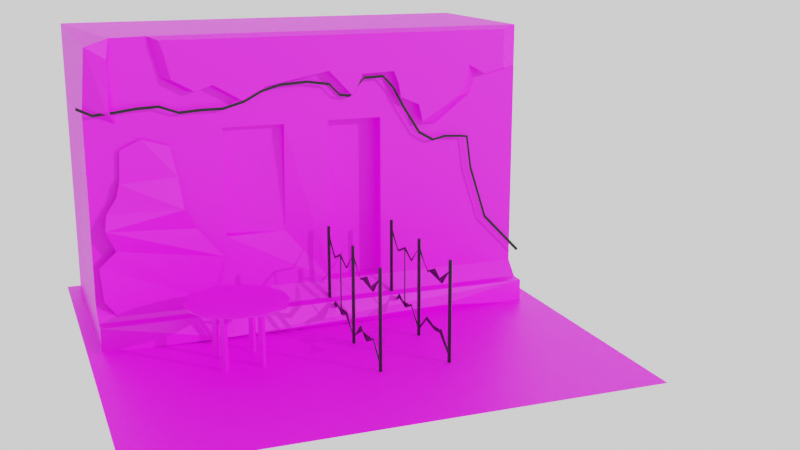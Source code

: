 # Source: retrocafe_scene.blend  (saved by Blender 3.3.6; exported with 4.5.12 LTS)
import bpy
from mathutils import Matrix  # noqa: F401  (used for matrix-valued properties, if any)

bpy.ops.wm.read_factory_settings(use_empty=True)
scene = bpy.context.scene
scene.name = 'Scene'

# ---- collections
col_collection = bpy.data.collections.new('Collection'); scene.collection.children.link(col_collection)

# ---- images (referenced by path relative to the original .blend; pixels are not part of the script)
import os
ASSET_DIR = os.environ.get("B2B_ASSET_DIR", "")  # directory of the original .blend (textures are referenced by path, not embedded)
HERE = os.path.dirname(os.path.abspath(__file__))  # packed textures are extracted next to this script under _unpacked/

def load_image(name, relpath, width, height, colorspace="sRGB"):
    """Load a texture the original file referenced (path relative to the .blend, or extracted next to this script)."""
    p = next((c for c in (os.path.join(HERE, relpath), os.path.join(ASSET_DIR, relpath)) if relpath and os.path.exists(c)), "")
    if p:
        img = bpy.data.images.load(p, check_existing=True)
        img.name = name
    else:  # same state as the original file: an image datablock whose file is absent (Cycles renders it pink)
        img = bpy.data.images.new(name, width, height)
        img.source = "FILE"
        img.filepath = "//" + (relpath or name)
    img.colorspace_settings.name = colorspace
    return img
img_tiles_jpg = load_image('tiles.jpg', 'tiles.jpg', 1024, 1024, 'sRGB')
img_texture_png = load_image('texture.png', 'texture.png', 1024, 1024, 'sRGB')
img_floor_jpg = load_image('floor.jpg', 'floor.jpg', 1024, 1024, 'sRGB')
img_tree_png = load_image('tree.png', 'tree.png', 1024, 1024, 'sRGB')
img_texturescom_wood_sidingoutdoor6_2x2_512_albedo_tif = load_image('TexturesCom_Wood_SidingOutdoor6_2x2_512_albedo.tif', 'TexturesCom_Wood_SidingOutdoor6_2x2_512_albedo.tif', 1024, 1024, 'sRGB')

# ---- materials (node trees are filled in below, after node groups)
mat_walls = bpy.data.materials.new('walls')
mat_leave = bpy.data.materials.new('leave')
mat_material_001 = bpy.data.materials.new('Material.001')
mat_material_003 = bpy.data.materials.new('Material.003')
mat_material_002 = bpy.data.materials.new('Material.002')
mat_wood = bpy.data.materials.new('wood')

# ---- material node trees
mat_walls.use_nodes = True; mat_walls.node_tree.nodes.clear()
_N = mat_walls.node_tree.nodes; _L = mat_walls.node_tree.links
n0 = _N.new('ShaderNodeBsdfPrincipled'); n0.name = 'Principled BSDF'; n0.location = (10, 300)
n0.distribution = 'GGX'
n0.subsurface_method = 'RANDOM_WALK_SKIN'
n0.inputs[3].default_value = 1.45
n0.inputs[27].default_value = (0.0, 0.0, 0.0, 1.0)
n0.inputs[28].default_value = 1.0
n1 = _N.new('ShaderNodeOutputMaterial'); n1.name = 'Material Output'; n1.location = (300, 300)
n2 = _N.new('ShaderNodeTexImage'); n2.name = 'Image Texture'; n2.location = (-280, 280)
n2.image = img_tiles_jpg
_L.new(n0.outputs[0], n1.inputs[0])
_L.new(n2.outputs[0], n0.inputs[0])
n1.is_active_output = True
mat_leave.use_nodes = True; mat_leave.node_tree.nodes.clear()
_N = mat_leave.node_tree.nodes; _L = mat_leave.node_tree.links
n0 = _N.new('ShaderNodeBsdfPrincipled'); n0.name = 'Principled BSDF'; n0.location = (10, 300)
n0.distribution = 'GGX'
n0.subsurface_method = 'RANDOM_WALK_SKIN'
n0.inputs[3].default_value = 1.45
n0.inputs[27].default_value = (0.0, 0.0, 0.0, 1.0)
n0.inputs[28].default_value = 1.0
n1 = _N.new('ShaderNodeOutputMaterial'); n1.name = 'Material Output'; n1.location = (300, 300)
n2 = _N.new('ShaderNodeTexImage'); n2.name = 'Image Texture'; n2.location = (-280, 280)
n2.image = img_texture_png
_L.new(n0.outputs[0], n1.inputs[0])
_L.new(n2.outputs[0], n0.inputs[0])
n1.is_active_output = True
mat_material_001.use_nodes = True; mat_material_001.node_tree.nodes.clear()
_N = mat_material_001.node_tree.nodes; _L = mat_material_001.node_tree.links
n0 = _N.new('ShaderNodeBsdfPrincipled'); n0.name = 'Principled BSDF'; n0.location = (10, 300)
n0.distribution = 'GGX'
n0.subsurface_method = 'RANDOM_WALK_SKIN'
n0.inputs[3].default_value = 1.45
n0.inputs[27].default_value = (0.0, 0.0, 0.0, 1.0)
n0.inputs[28].default_value = 1.0
n1 = _N.new('ShaderNodeOutputMaterial'); n1.name = 'Material Output'; n1.location = (300, 300)
n2 = _N.new('ShaderNodeTexImage'); n2.name = 'Image Texture'; n2.location = (-280, 280)
n2.image = img_floor_jpg
_L.new(n0.outputs[0], n1.inputs[0])
_L.new(n2.outputs[0], n0.inputs[0])
n1.is_active_output = True
mat_material_003.use_nodes = True; mat_material_003.node_tree.nodes.clear()
_N = mat_material_003.node_tree.nodes; _L = mat_material_003.node_tree.links
n0 = _N.new('ShaderNodeBsdfPrincipled'); n0.name = 'Principled BSDF'; n0.location = (10, 300)
n0.distribution = 'GGX'
n0.subsurface_method = 'RANDOM_WALK_SKIN'
n0.inputs[0].default_value = (0.0, 0.0, 0.0, 1.0)
n0.inputs[3].default_value = 1.45
n0.inputs[27].default_value = (0.0, 0.0, 0.0, 1.0)
n0.inputs[28].default_value = 1.0
n1 = _N.new('ShaderNodeOutputMaterial'); n1.name = 'Material Output'; n1.location = (300, 300)
_L.new(n0.outputs[0], n1.inputs[0])
n1.is_active_output = True
mat_material_002.use_nodes = True; mat_material_002.node_tree.nodes.clear()
_N = mat_material_002.node_tree.nodes; _L = mat_material_002.node_tree.links
n0 = _N.new('ShaderNodeBsdfPrincipled'); n0.name = 'Principled BSDF'; n0.location = (-34, 230)
n0.distribution = 'GGX'
n0.subsurface_method = 'RANDOM_WALK_SKIN'
n0.inputs[3].default_value = 1.45
n0.inputs[27].default_value = (0.0, 0.0, 0.0, 1.0)
n0.inputs[28].default_value = 1.0
n1 = _N.new('ShaderNodeOutputMaterial'); n1.name = 'Material Output'; n1.location = (256, 230)
n2 = _N.new('ShaderNodeTexImage'); n2.name = 'Image Texture'; n2.location = (-324, 210)
n2.width = 145
n2.image = img_tree_png
_L.new(n0.outputs[0], n1.inputs[0])
_L.new(n2.outputs[0], n0.inputs[0])
_L.new(n2.outputs[1], n0.inputs[4])
n1.is_active_output = True
mat_wood.use_nodes = True; mat_wood.node_tree.nodes.clear()
_N = mat_wood.node_tree.nodes; _L = mat_wood.node_tree.links
n0 = _N.new('ShaderNodeBsdfPrincipled'); n0.name = 'Principled BSDF'; n0.location = (10, 300)
n0.distribution = 'GGX'
n0.subsurface_method = 'RANDOM_WALK_SKIN'
n0.inputs[3].default_value = 1.45
n0.inputs[27].default_value = (0.0, 0.0, 0.0, 1.0)
n0.inputs[28].default_value = 1.0
n1 = _N.new('ShaderNodeOutputMaterial'); n1.name = 'Material Output'; n1.location = (300, 300)
n2 = _N.new('ShaderNodeTexImage'); n2.name = 'Image Texture'; n2.location = (-280, 280)
n2.image = img_texturescom_wood_sidingoutdoor6_2x2_512_albedo_tif
_L.new(n0.outputs[0], n1.inputs[0])
_L.new(n2.outputs[0], n0.inputs[0])
n1.is_active_output = True

# ---- world
world_world = bpy.data.worlds.new('World'); scene.world = world_world
world_world.use_nodes = True; world_world.node_tree.nodes.clear()
_N = world_world.node_tree.nodes; _L = world_world.node_tree.links
n0 = _N.new('ShaderNodeOutputWorld'); n0.name = 'World Output'; n0.location = (300, 300)
n1 = _N.new('ShaderNodeBackground'); n1.name = 'Background'; n1.location = (10, 300)
n1.inputs[0].default_value = (1.0, 1.0, 1.0, 1.0)
_L.new(n1.outputs[0], n0.inputs[0])
n0.is_active_output = True
world_world.color = (0.05088, 0.05088, 0.05088)
world_world.use_sun_shadow = False
world_world.sun_shadow_jitter_overblur = 0.0

# ---- cameras
cam_camera_001 = bpy.data.cameras.new('Camera.001')

# ---- lights
light_sun = bpy.data.lights.new('Sun', 'SUN')
light_sun.transmission_factor = 0.0
light_sun.energy = 2.0
light_sun.shadow_soft_size = 0.125

# ---- meshes
me_cube_001 = bpy.data.meshes.new('Cube.001')
me_cube_001.from_pydata([(-1.0, -1.0, -1.0), (-1.0, -1.0, 1.0), (-1.0, 1.323, -1.0), (-1.0, 1.0, 1.0), (1.0, -1.0, -1.0), (1.0, -1.0, 1.0), (1.0, 1.0, 0.5337), (0.865, 1.001, 0.4523), (0.8866, 1.0, 0.7451), (0.8748, 0.9995, 0.9938), (-1.0, 1.0, 0.708), (0.672, 1.0, 0.7316), (0.2332, 1.0, 0.6566), (-0.1994, 1.0, 0.5575), (-0.2488, 1.0, 0.7138), (-0.5377, 1.0, 0.3544), (-0.8936, 1.0, 0.6706), (0.7177, 1.0, 1.0), (0.702, 1.0, 0.8928), (0.5655, 1.0, 0.6426), (0.4819, 1.0, 0.6833), (0.348, 1.0, 0.569), (-0.07695, 1.0, 0.746), (-0.4408, 1.0, 0.6218), (-0.4463, 1.0, 0.5271), (-0.5413, 1.0, 0.4668), (-0.5925, 1.0, 0.3243), (-0.7719, 1.0, 0.5313), (-0.8132, 1.0, 0.7425), (-0.4098, 1.0, 0.7217), (0.9788, 1.085, 0.9486), (0.9014, 1.102, 0.5376), (0.8905, 1.101, 0.6752), (0.8909, 1.101, 0.8703), (0.5318, 1.115, 0.6441), (0.2182, 1.115, 0.6583), (-0.06619, 1.115, 0.7397), (-0.1784, 1.115, 0.5621), (-0.2243, 1.115, 0.7091), (-0.3744, 1.115, 0.7177), (-0.3977, 1.115, 0.6302), (-0.5163, 1.116, 0.358), (-0.7479, 1.115, 0.7376), (-0.9228, 1.115, 0.7049), (0.6731, 1.115, 0.9762), (0.6537, 1.115, 0.8724), (0.6298, 1.115, 0.7252), (0.4541, 1.115, 0.682), (0.3285, 1.115, 0.5726), (-0.4084, 1.115, 0.5368), (-0.4967, 1.115, 0.4808), (-0.6969, 1.115, 0.5291), (-0.8273, 1.115, 0.6707), (-0.9228, 1.115, 0.9762), (-0.07297, 1.0, 0.3966), (-0.3237, 1.0, 0.3966), (-0.3233, 1.0, -0.7347), (-0.07665, 1.0, -0.7347), (-0.07297, 0.8063, 0.3966), (-0.3237, 0.8063, 0.3966), (-0.3233, 0.8063, -0.7347), (-0.07665, 0.8063, -0.7347), (0.4114, 1.0, 0.3899), (0.1335, 1.0, 0.388), (0.4114, 1.0, -0.3505), (0.4114, 0.8923, 0.3899), (0.1335, 0.8923, 0.388), (0.1386, 0.9731, -0.3524), (0.4114, 0.8923, -0.3505), (-1.082, -1.095, -0.9865), (1.062, -1.095, -0.9865), (-1.082, 4.125, -0.9865), (1.062, 4.125, -0.9865), (1.0, 1.0, -0.7291), (-1.0, 1.0, -0.733), (1.0, 1.16, -0.8302), (-1.0, 1.16, -0.8358), (1.0, 1.323, -1.0), (1.0, 1.323, -0.8302), (-0.9999, 1.323, -0.8364), (0.4467, 1.46, -0.964), (-0.5524, 1.45, -0.9272)], [], [(0, 4, 5, 1), (77, 75, 73), (13, 37, 36), (8, 32, 7), (15, 41, 50), (12, 48, 21), (27, 42, 51), (16, 52, 42), (24, 50, 49), (26, 51, 41), (17, 44, 3), (20, 47, 19), (9, 30, 33), (21, 48, 20), (67, 68, 64), (56, 76, 74), (57, 76, 56), (77, 80, 78), (77, 78, 75), (10, 74, 2, 0, 1, 3), (5, 4, 77, 73, 6, 30), (0, 2, 77, 4), (9, 17, 3, 1, 5, 30), (32, 33, 30, 31), (36, 35, 12, 22), (45, 46, 34, 47, 48, 35, 36, 37, 38, 39, 40, 49, 50, 41, 51, 42, 52, 43, 53, 44), (12, 35, 48), (53, 43, 10, 3), (38, 37, 13, 14), (3, 44, 53), (6, 31, 30), (45, 18, 11, 46), (6, 7, 31), (39, 38, 14, 29), (49, 40, 23, 24), (7, 32, 31), (29, 23, 40), (19, 47, 34), (33, 32, 8, 9), (20, 48, 47), (24, 25, 50), (43, 52, 16, 10), (15, 26, 41), (26, 27, 51), (22, 13, 36), (27, 28, 42), (29, 40, 39), (44, 17, 18, 45), (25, 15, 50), (28, 16, 42), (46, 11, 19, 34), (59, 58, 61, 60), (61, 57, 56, 60), (17, 9, 8, 7, 54, 55, 15, 25, 24, 23, 29, 14, 13, 22, 12, 21, 20, 19, 11, 18), (59, 55, 54, 58), (58, 54, 57, 61), (60, 56, 55, 59), (66, 65, 68, 67), (63, 54, 7, 62), (66, 63, 62, 65), (63, 66, 67), (65, 62, 64, 68), (71, 69, 70, 72), (7, 6, 73, 57, 54, 63, 67, 64, 62), (56, 74, 10, 16, 28, 27, 26, 15, 55), (75, 76, 57, 73), (79, 76, 75, 78), (2, 74, 76), (80, 77, 2, 81), (76, 79, 2), (2, 79, 81), (80, 81, 79, 78)])
me_cube_001.polygons.foreach_set('material_index', [0, 2, 1, 0, 1, 1, 1, 1, 1, 1, 0, 1, 1, 1, 0, 2, 2, 2, 2, 0, 0, 0, 0, 1, 1, 1, 1, 1, 1, 1, 1, 1, 1, 1, 0, 1, 1, 1, 0, 1, 1, 1, 1, 1, 1, 1, 1, 1, 1, 1, 1, 1, 0, 0, 0, 0, 0, 1, 0, 0, 0, 0, 2, 0, 0, 2, 2, 2, 0, 2, 2, 2])
_uv = me_cube_001.uv_layers.new(name='UVMap')
_uv.uv.foreach_set('vector', [0.01711, 0.9256, 0.9274, 0.9256, 0.9274, 0.1217, 0.01711, 0.1217, 0.5554, 0.3007, 0.5725, 0.3465, 0.5893, 0.3738, 0.4141, 0.8181, 0.4056, 0.8202, 0.3564, 0.8938, 1.587, 0.2318, 1.586, 0.2536, 1.58, 0.3125, 0.5688, 0.8587, 0.5602, 0.8618, 0.5498, 0.909, 0.2365, 0.8086, 0.1957, 0.7424, 0.1843, 0.7528, 0.6725, 0.9107, 0.6687, 0.8935, 0.642, 0.9283, 0.7349, 0.8748, 0.7046, 0.8732, 0.6687, 0.8935, 0.5268, 0.9272, 0.5498, 0.909, 0.5095, 0.9308, 0.5938, 0.8471, 0.642, 0.9283, 0.5602, 0.8618, 0.7925, -0.4576, 0.5551, -0.4343, 0.3154, -0.4576, 0.1092, 0.865, 0.1218, 0.8647, 0.07123, 0.8479, 0.256, 0.9345, 0.2085, 0.9098, 0.2488, 0.8848, 0.1843, 0.7528, 0.1957, 0.7424, 0.1092, 0.865, 0.6262, 0.8694, 0.9294, 0.8675, 0.9294, 0.8675, -0.7917, -0.05788, -3.504, 0.2915, -3.505, -0.05788, 0.1972, -0.05788, -3.504, 0.2915, -0.7917, -0.05788, 0.007376, 0.3092, 0.2473, 0.3278, 0.007376, 0.3968, 0.5554, 0.3007, 0.5554, 0.3465, 0.5725, 0.3465, 0.5997, 0.7808, 0.5997, 0.1744, 0.5997, 0.06202, 0.2084, 0.06202, 0.2084, 0.9037, 0.5997, 0.9037, 0.2084, 0.9037, 0.2084, 0.06202, 0.5997, 0.06202, 0.5997, 0.176, 0.5997, 0.7075, 0.5997, 0.9037, -0.6388, 1.505, -0.6388, 1.505, 1.583, 1.505, 1.583, 1.505, 0.8091, 0.9934, 0.744, 0.9934, 0.01399, 0.9934, 0.01399, 0.531, 0.864, 0.531, 0.864, 0.9934, 0.2498, 0.8065, 0.2488, 0.8848, 0.2085, 0.9098, 0.2429, 0.753, 0.3564, 0.8938, 0.2428, 0.8166, 0.2365, 0.8086, 0.3614, 0.8962, 0.03055, 0.9394, 0.04529, 0.8816, 0.08655, 0.8488, 0.1218, 0.8647, 0.1957, 0.7424, 0.2428, 0.8166, 0.3564, 0.8938, 0.4056, 0.8202, 0.4325, 0.8765, 0.4976, 0.8854, 0.509, 0.851, 0.5095, 0.9308, 0.5498, 0.909, 0.5602, 0.8618, 0.642, 0.9283, 0.6687, 0.8935, 0.7046, 0.8732, 0.7464, 0.8845, 0.7455, 0.9932, 0.02144, 0.9809, 0.2365, 0.8086, 0.2428, 0.8166, 0.1957, 0.7424, 0.7455, 0.9932, 0.7464, 0.8845, 0.7814, 0.8863, 0.7804, 1.003, 0.4325, 0.8765, 0.4056, 0.8202, 0.4141, 0.8181, 0.4441, 0.878, 0.7804, 1.003, 0.02144, 0.9809, 0.7455, 0.9932, 0.198, 0.7492, 0.2429, 0.753, 0.2085, 0.9098, 0.03055, 0.9394, 0.008529, 0.9472, 0.02654, 0.884, 0.04529, 0.8816, 0.198, 0.7492, 0.2494, 0.7197, 0.2429, 0.753, 0.4976, 0.8854, 0.4325, 0.8765, 0.4441, 0.878, 0.5136, 0.8873, 0.01851, -0.003136, 0.01285, -0.0806, -0.01865, -0.08742, -0.02363, 0.006427, 0.2494, 0.7197, 0.2498, 0.8065, 0.2429, 0.753, 0.5136, 0.8873, 0.5285, 0.8479, 0.509, 0.851, 0.07123, 0.8479, 0.1218, 0.8647, 0.08655, 0.8488, 1.598, 0.0738, 1.58, 0.1648, 1.577, 0.1402, 1.601, 0.01238, 0.1092, 0.865, 0.1957, 0.7424, 0.1218, 0.8647, 0.5268, 0.9272, 0.5701, 0.9038, 0.5498, 0.909, 0.7464, 0.8845, 0.7046, 0.8732, 0.7349, 0.8748, 0.7814, 0.8863, 0.5688, 0.8587, 0.5938, 0.8471, 0.5602, 0.8618, 0.5938, 0.8471, 0.6725, 0.9107, 0.642, 0.9283, 0.3614, 0.8962, 0.4141, 0.8181, 0.3564, 0.8938, 0.6725, 0.9107, 0.6982, 0.8965, 0.6687, 0.8935, 0.5136, 0.8873, 0.509, 0.851, 0.4976, 0.8854, 0.02144, 0.9809, 0.001128, 0.9901, 0.008529, 0.9472, 0.03055, 0.9394, 0.5701, 0.9038, 0.5688, 0.8587, 0.5498, 0.909, 0.6982, 0.8965, 0.7349, 0.8748, 0.6687, 0.8935, 0.04529, 0.8816, 0.02654, 0.884, 0.07123, 0.8479, 0.08655, 0.8488, 0.469, 0.7354, 0.3476, 0.7336, 0.3462, 0.218, 0.4663, 0.2198, 0.6834, 0.1953, 0.6834, 0.3105, 0.4136, 0.3105, 0.4136, 0.1953, 1.27, -0.4576, 1.442, -0.4506, 1.455, -0.2083, 1.459, 0.07106, 0.3912, 0.1345, 0.1126, 0.1345, -0.1251, 0.1759, -0.1292, 0.06559, -0.02363, 0.006427, -0.01865, -0.08742, 0.01697, -0.1845, 0.1872, -0.1648, 0.2619, -0.01937, 0.3894, -0.2128, 0.7286, -0.1151, 0.8548, -0.04231, 1.008, -0.1469, 1.101, -0.1064, 1.21, -0.1967, 1.252, -0.3523, 0.4132, 0.1953, 0.4132, 0.3105, 0.6874, 0.3105, 0.6874, 0.1953, 0.3669, 0.6844, 0.4172, 0.6844, 0.4172, 0.05218, 0.3669, 0.05218, 0.3669, 0.05218, 0.4172, 0.05218, 0.4172, 0.6844, 0.3669, 0.6844, 0.7038, 0.7206, 0.569, 0.7229, 0.5716, 0.3966, 0.7049, 0.3943, 0.6206, 0.1429, 0.3912, 0.1345, 1.459, 0.07106, 0.9294, 0.141, 0.6206, 0.1429, 0.6206, 0.1429, 0.9294, 0.141, 0.9294, 0.141, 0.6206, 0.1429, 0.6206, 0.1429, 0.6262, 0.8694, 0.9294, 0.141, 0.9294, 0.141, 0.9294, 0.8675, 0.9294, 0.8675, -0.6803, 1.68, -0.6803, -0.6803, 1.68, -0.6803, 1.68, 1.68, 1.459, 0.07106, 1.583, -2.748e-05, 1.583, 1.239, 0.3871, 1.244, 0.3912, 0.1345, 0.6206, 0.1429, 0.6262, 0.8694, 0.9294, 0.8675, 0.9294, 0.141, 0.113, 1.244, -0.6388, 1.243, -0.6388, -0.1711, -0.5246, -0.1447, -0.4354, -0.1994, -0.3789, 0.00133, -0.186, 0.2054, -0.1251, 0.1759, 0.1126, 0.1345, 4.513, 0.2915, -3.504, 0.2915, 0.1972, -0.05788, 4.513, -0.05788, -3.504, 0.6473, -3.504, 0.2915, 4.513, 0.2915, 4.513, 0.6473, 0.5554, 0.3007, 0.5893, 0.3727, 0.5725, 0.3454, 1.037, 1.504, 1.583, 1.505, -0.6388, 1.505, -0.161, 1.504, 0.5725, 0.3454, 0.5554, 0.3454, 0.5554, 0.3007, 0.9837, 0.3092, 0.9837, 0.3948, 0.7737, 0.3471, 2.543, 0.9127, -1.78, 0.9127, -3.504, 0.6473, 4.513, 0.6473])
me_cube_001.materials.append(mat_walls)
me_cube_001.materials.append(mat_leave)
me_cube_001.materials.append(mat_material_001)
me_cube_001.materials.append(None)
me_cube_001.update()
me_cylinder = bpy.data.meshes.new('Cylinder')
me_cylinder.from_pydata([(0.0, -2.693, -1.0), (0.0, -2.693, 1.0), (0.866, -3.193, -1.0), (0.866, -3.193, 1.0), (0.866, -4.193, -1.0), (0.866, -4.193, 1.0), (0.0, -4.693, -1.0), (0.0, -4.693, 1.0), (-0.866, -4.193, -1.0), (-0.866, -4.193, 1.0), (-0.866, -3.193, -1.0), (-0.866, -3.193, 1.0), (0.0, -30.62, -1.0), (0.0, -30.62, 1.0), (0.866, -31.12, -1.0), (0.866, -31.12, 1.0), (0.866, -32.12, -1.0), (0.866, -32.12, 1.0), (0.0, -32.62, -1.0), (0.0, -32.62, 1.0), (-0.866, -32.12, -1.0), (-0.866, -32.12, 1.0), (-0.866, -31.12, -1.0), (-0.866, -31.12, 1.0), (0.0, -58.92, -1.0), (0.0, -58.92, 1.0), (0.866, -59.42, -1.0), (0.866, -59.42, 1.0), (0.866, -60.42, -1.0), (0.866, -60.42, 1.0), (0.0, -60.92, -1.0), (0.0, -60.92, 1.0), (-0.866, -60.42, -1.0), (-0.866, -60.42, 1.0), (-0.866, -59.42, -1.0), (-0.866, -59.42, 1.0), (-3.307e-06, -59.19, 0.8156), (-3.307e-06, -32.34, 0.816), (0.4906, -59.19, 0.8276), (0.4906, -32.34, 0.828), (0.4906, -59.19, 0.8515), (0.4906, -32.34, 0.8519), (-3.307e-06, -59.19, 0.8634), (-3.307e-06, -32.34, 0.8638), (-0.4906, -59.19, 0.8515), (-0.4906, -32.34, 0.8519), (-0.4906, -59.19, 0.8276), (-0.4906, -32.34, 0.828), (-3.307e-06, -52.6, 0.5487), (-3.307e-06, -45.88, 0.6741), (-3.307e-06, -39.17, 0.5489), (0.4906, -39.17, 0.5609), (0.4906, -45.88, 0.686), (0.4906, -52.6, 0.5607), (0.4906, -39.17, 0.5848), (0.4906, -45.88, 0.7099), (0.4906, -52.6, 0.5846), (-3.307e-06, -39.17, 0.5967), (-3.307e-06, -45.88, 0.7219), (-3.307e-06, -52.6, 0.5965), (-0.4906, -39.17, 0.5848), (-0.4906, -45.88, 0.7099), (-0.4906, -52.6, 0.5846), (-0.4906, -39.17, 0.5609), (-0.4906, -45.88, 0.686), (-0.4906, -52.6, 0.5607), (-3.307e-06, -30.83, 0.8156), (-3.307e-06, -3.98, 0.816), (0.4906, -30.83, 0.8276), (0.4906, -3.98, 0.828), (0.4906, -30.83, 0.8515), (0.4906, -3.98, 0.8519), (-3.307e-06, -30.83, 0.8634), (-3.307e-06, -3.98, 0.8638), (-0.4906, -30.83, 0.8515), (-0.4906, -3.98, 0.8519), (-0.4906, -30.83, 0.8276), (-0.4906, -3.98, 0.828), (-3.307e-06, -24.24, 0.5487), (-3.307e-06, -17.53, 0.6741), (-3.307e-06, -10.81, 0.5489), (0.4906, -10.81, 0.5609), (0.4906, -17.53, 0.686), (0.4906, -24.24, 0.5607), (0.4906, -10.81, 0.5848), (0.4906, -17.53, 0.7099), (0.4906, -24.24, 0.5846), (-3.307e-06, -10.81, 0.5967), (-3.307e-06, -17.53, 0.7219), (-3.307e-06, -24.24, 0.5965), (-0.4906, -10.81, 0.5848), (-0.4906, -17.53, 0.7099), (-0.4906, -24.24, 0.5846), (-0.4906, -10.81, 0.5609), (-0.4906, -17.53, 0.686), (-0.4906, -24.24, 0.5607), (-3.307e-06, -4.17, -0.3924), (-3.307e-06, -31.02, -0.3738), (0.4906, -4.174, -0.4043), (0.4906, -31.03, -0.3857), (0.4906, -4.184, -0.4282), (0.4906, -31.03, -0.4096), (-3.307e-06, -4.188, -0.4401), (-3.307e-06, -31.04, -0.4216), (-0.4906, -4.184, -0.4282), (-0.4906, -31.03, -0.4096), (-0.4906, -4.174, -0.4043), (-0.4906, -31.03, -0.3857), (-3.307e-06, -10.66, -0.1209), (-3.307e-06, -17.42, -0.2415), (-3.307e-06, -24.08, -0.1116), (0.4906, -24.09, -0.1235), (0.4906, -17.42, -0.2534), (0.4906, -10.66, -0.1328), (0.4906, -24.1, -0.1474), (0.4906, -17.43, -0.2773), (0.4906, -10.67, -0.1567), (-3.307e-06, -24.1, -0.1594), (-3.307e-06, -17.44, -0.2892), (-3.307e-06, -10.68, -0.1687), (-0.4906, -24.1, -0.1474), (-0.4906, -17.43, -0.2773), (-0.4906, -10.67, -0.1567), (-0.4906, -24.09, -0.1235), (-0.4906, -17.42, -0.2534), (-0.4906, -10.66, -0.1328), (-3.307e-06, -32.38, -0.3924), (-3.307e-06, -59.23, -0.3738), (0.4906, -32.39, -0.4043), (0.4906, -59.24, -0.3857), (0.4906, -32.4, -0.4282), (0.4906, -59.25, -0.4096), (-3.307e-06, -32.4, -0.4401), (-3.307e-06, -59.25, -0.4216), (-0.4906, -32.4, -0.4282), (-0.4906, -59.25, -0.4096), (-0.4906, -32.39, -0.4043), (-0.4906, -59.24, -0.3857), (-3.307e-06, -38.87, -0.1209), (-3.307e-06, -45.63, -0.2415), (-3.307e-06, -52.3, -0.1116), (0.4906, -52.3, -0.1235), (0.4906, -45.64, -0.2534), (0.4906, -38.88, -0.1328), (0.4906, -52.31, -0.1474), (0.4906, -45.65, -0.2773), (0.4906, -38.88, -0.1567), (-3.307e-06, -52.31, -0.1594), (-3.307e-06, -45.65, -0.2892), (-3.307e-06, -38.89, -0.1687), (-0.4906, -52.31, -0.1474), (-0.4906, -45.65, -0.2773), (-0.4906, -38.88, -0.1567), (-0.4906, -52.3, -0.1235), (-0.4906, -45.64, -0.2534), (-0.4906, -38.88, -0.1328), (-3.307e-06, -45.88, -0.2715), (0.4906, -45.88, -0.2595), (-0.4906, -45.88, -0.2595), (-3.307e-06, -45.88, 0.6741), (0.4906, -45.88, 0.686), (-0.4906, -45.88, 0.686), (-3.307e-06, -45.88, -0.2715), (0.4906, -45.88, -0.2595), (-0.4906, -45.88, -0.2595), (-3.307e-06, -45.88, 0.6741), (0.4906, -45.88, 0.686), (-0.4906, -45.88, 0.686), (-3.307e-06, -45.88, -0.2715), (0.4906, -45.88, -0.2595), (-0.4906, -45.88, -0.2595), (-3.307e-06, -45.88, 0.6741), (0.4906, -45.88, 0.686), (-0.4906, -45.88, 0.686), (-3.307e-06, -45.88, -0.2715), (0.4906, -45.88, -0.2595), (-0.4906, -45.88, -0.2595), (42.17, -3.336, -1.012), (42.17, -3.336, 0.9875), (43.03, -3.836, -1.012), (43.03, -3.836, 0.9875), (43.03, -4.836, -1.012), (43.03, -4.836, 0.9875), (42.17, -5.336, -1.012), (42.17, -5.336, 0.9875), (41.3, -4.836, -1.012), (41.3, -4.836, 0.9875), (41.3, -3.836, -1.012), (41.3, -3.836, 0.9875), (42.17, -31.26, -1.012), (42.17, -31.26, 0.9875), (43.03, -31.76, -1.012), (43.03, -31.76, 0.9875), (43.03, -32.76, -1.012), (43.03, -32.76, 0.9875), (42.17, -33.26, -1.012), (42.17, -33.26, 0.9875), (41.3, -32.76, -1.012), (41.3, -32.76, 0.9875), (41.3, -31.76, -1.012), (41.3, -31.76, 0.9875), (42.17, -59.56, -1.012), (42.17, -59.56, 0.9875), (43.03, -60.06, -1.012), (43.03, -60.06, 0.9875), (43.03, -61.06, -1.012), (43.03, -61.06, 0.9875), (42.17, -61.56, -1.012), (42.17, -61.56, 0.9875), (41.3, -61.06, -1.012), (41.3, -61.06, 0.9875), (41.3, -60.06, -1.012), (41.3, -60.06, 0.9875), (42.17, -59.83, 0.8031), (42.17, -32.98, 0.8035), (42.66, -59.83, 0.8151), (42.66, -32.98, 0.8155), (42.66, -59.83, 0.839), (42.66, -32.98, 0.8394), (42.17, -59.83, 0.8509), (42.17, -32.98, 0.8513), (41.68, -59.83, 0.839), (41.68, -32.98, 0.8394), (41.68, -59.83, 0.8151), (41.68, -32.98, 0.8155), (42.17, -53.24, 0.5363), (42.17, -46.53, 0.6616), (42.17, -39.81, 0.5365), (42.66, -39.81, 0.5484), (42.66, -46.53, 0.6736), (42.66, -53.24, 0.5482), (42.66, -39.81, 0.5723), (42.66, -46.53, 0.6975), (42.66, -53.24, 0.5721), (42.17, -39.81, 0.5843), (42.17, -46.53, 0.7094), (42.17, -53.24, 0.5841), (41.68, -39.81, 0.5723), (41.68, -46.53, 0.6975), (41.68, -53.24, 0.5721), (41.68, -39.81, 0.5484), (41.68, -46.53, 0.6736), (41.68, -53.24, 0.5482), (42.17, -31.48, 0.8031), (42.17, -4.623, 0.8035), (42.66, -31.48, 0.8151), (42.66, -4.623, 0.8155), (42.66, -31.48, 0.839), (42.66, -4.623, 0.8394), (42.17, -31.48, 0.8509), (42.17, -4.623, 0.8513), (41.68, -31.48, 0.839), (41.68, -4.623, 0.8394), (41.68, -31.48, 0.8151), (41.68, -4.623, 0.8155), (42.17, -24.88, 0.5363), (42.17, -18.17, 0.6616), (42.17, -11.46, 0.5365), (42.66, -11.46, 0.5484), (42.66, -18.17, 0.6736), (42.66, -24.88, 0.5482), (42.66, -11.46, 0.5723), (42.66, -18.17, 0.6975), (42.66, -24.88, 0.5721), (42.17, -11.46, 0.5843), (42.17, -18.17, 0.7094), (42.17, -24.88, 0.5841), (41.68, -11.46, 0.5723), (41.68, -18.17, 0.6975), (41.68, -24.88, 0.5721), (41.68, -11.46, 0.5484), (41.68, -18.17, 0.6736), (41.68, -24.88, 0.5482), (42.17, -4.813, -0.4048), (42.17, -31.66, -0.3863), (42.66, -4.817, -0.4168), (42.66, -31.67, -0.3982), (42.66, -4.827, -0.4407), (42.66, -31.68, -0.4221), (42.17, -4.831, -0.4526), (42.17, -31.68, -0.4341), (41.68, -4.827, -0.4407), (41.68, -31.68, -0.4221), (41.68, -4.817, -0.4168), (41.68, -31.67, -0.3982), (42.17, -11.3, -0.1333), (42.17, -18.06, -0.2539), (42.17, -24.73, -0.1241), (42.66, -24.73, -0.136), (42.66, -18.07, -0.2659), (42.66, -11.3, -0.1453), (42.66, -24.74, -0.1599), (42.66, -18.08, -0.2898), (42.66, -11.31, -0.1692), (42.17, -24.74, -0.1718), (42.17, -18.08, -0.3017), (42.17, -11.32, -0.1811), (41.68, -24.74, -0.1599), (41.68, -18.08, -0.2898), (41.68, -11.31, -0.1692), (41.68, -24.73, -0.136), (41.68, -18.07, -0.2659), (41.68, -11.3, -0.1453), (42.17, -33.03, -0.4048), (42.17, -59.88, -0.3863), (42.66, -33.03, -0.4168), (42.66, -59.88, -0.3982), (42.66, -33.04, -0.4407), (42.66, -59.89, -0.4221), (42.17, -33.05, -0.4526), (42.17, -59.9, -0.4341), (41.68, -33.04, -0.4407), (41.68, -59.89, -0.4221), (41.68, -33.03, -0.4168), (41.68, -59.88, -0.3982), (42.17, -39.51, -0.1333), (42.17, -46.28, -0.2539), (42.17, -52.94, -0.1241), (42.66, -52.94, -0.136), (42.66, -46.28, -0.2659), (42.66, -39.52, -0.1453), (42.66, -52.95, -0.1599), (42.66, -46.29, -0.2898), (42.66, -39.53, -0.1692), (42.17, -52.96, -0.1718), (42.17, -46.29, -0.3017), (42.17, -39.53, -0.1811), (41.68, -52.95, -0.1599), (41.68, -46.29, -0.2898), (41.68, -39.53, -0.1692), (41.68, -52.94, -0.136), (41.68, -46.28, -0.2659), (41.68, -39.52, -0.1453), (42.17, -46.53, -0.284), (42.66, -46.53, -0.272), (41.68, -46.53, -0.272), (42.17, -46.53, 0.6616), (42.66, -46.53, 0.6736), (41.68, -46.53, 0.6736), (42.17, -46.53, -0.284), (42.66, -46.53, -0.272), (41.68, -46.53, -0.272), (42.17, -46.53, 0.6616), (42.66, -46.53, 0.6736), (41.68, -46.53, 0.6736), (42.17, -46.53, -0.284), (42.66, -46.53, -0.272), (41.68, -46.53, -0.272), (42.17, -46.53, 0.6616), (42.66, -46.53, 0.6736), (41.68, -46.53, 0.6736), (42.17, -46.53, -0.284), (42.66, -46.53, -0.272), (41.68, -46.53, -0.272)], [(162, 159), (163, 160), (161, 164), (168, 165), (169, 166), (167, 170), (174, 171), (175, 172), (173, 176), (339, 336), (340, 337), (338, 341), (345, 342), (346, 343), (344, 347), (351, 348), (352, 349), (350, 353)], [(0, 1, 3, 2), (2, 3, 5, 4), (4, 5, 7, 6), (6, 7, 9, 8), (3, 1, 11, 9, 7, 5), (8, 9, 11, 10), (10, 11, 1, 0), (0, 2, 4, 6, 8, 10), (12, 13, 15, 14), (14, 15, 17, 16), (16, 17, 19, 18), (18, 19, 21, 20), (15, 13, 23, 21, 19, 17), (20, 21, 23, 22), (22, 23, 13, 12), (12, 14, 16, 18, 20, 22), (24, 25, 27, 26), (26, 27, 29, 28), (28, 29, 31, 30), (30, 31, 33, 32), (27, 25, 35, 33, 31, 29), (32, 33, 35, 34), (34, 35, 25, 24), (24, 26, 28, 30, 32, 34), (50, 37, 39, 51), (51, 39, 41, 54), (54, 41, 43, 57), (57, 43, 45, 60), (39, 37, 47, 45, 43, 41), (60, 45, 47, 63), (63, 47, 37, 50), (36, 38, 40, 42, 44, 46), (46, 65, 48, 36), (65, 64, 49, 48), (64, 63, 50, 49), (44, 62, 65, 46), (62, 61, 64, 65), (61, 60, 63, 64), (42, 59, 62, 44), (59, 58, 61, 62), (58, 57, 60, 61), (40, 56, 59, 42), (56, 55, 58, 59), (55, 54, 57, 58), (38, 53, 56, 40), (53, 52, 55, 56), (52, 51, 54, 55), (36, 48, 53, 38), (48, 49, 52, 53), (49, 50, 51, 52), (80, 67, 69, 81), (81, 69, 71, 84), (84, 71, 73, 87), (87, 73, 75, 90), (69, 67, 77, 75, 73, 71), (90, 75, 77, 93), (93, 77, 67, 80), (66, 68, 70, 72, 74, 76), (76, 95, 78, 66), (95, 94, 79, 78), (94, 93, 80, 79), (74, 92, 95, 76), (92, 91, 94, 95), (91, 90, 93, 94), (72, 89, 92, 74), (89, 88, 91, 92), (88, 87, 90, 91), (70, 86, 89, 72), (86, 85, 88, 89), (85, 84, 87, 88), (68, 83, 86, 70), (83, 82, 85, 86), (82, 81, 84, 85), (66, 78, 83, 68), (78, 79, 82, 83), (79, 80, 81, 82), (110, 97, 99, 111), (111, 99, 101, 114), (114, 101, 103, 117), (117, 103, 105, 120), (99, 97, 107, 105, 103, 101), (120, 105, 107, 123), (123, 107, 97, 110), (96, 98, 100, 102, 104, 106), (106, 125, 108, 96), (125, 124, 109, 108), (124, 123, 110, 109), (104, 122, 125, 106), (122, 121, 124, 125), (121, 120, 123, 124), (102, 119, 122, 104), (119, 118, 121, 122), (118, 117, 120, 121), (100, 116, 119, 102), (116, 115, 118, 119), (115, 114, 117, 118), (98, 113, 116, 100), (113, 112, 115, 116), (112, 111, 114, 115), (96, 108, 113, 98), (108, 109, 112, 113), (109, 110, 111, 112), (140, 127, 129, 141), (141, 129, 131, 144), (144, 131, 133, 147), (147, 133, 135, 150), (129, 127, 137, 135, 133, 131), (150, 135, 137, 153), (153, 137, 127, 140), (126, 128, 130, 132, 134, 136), (136, 155, 138, 126), (155, 154, 139, 138), (154, 153, 140, 139), (134, 152, 155, 136), (152, 151, 154, 155), (151, 150, 153, 154), (132, 149, 152, 134), (149, 148, 151, 152), (148, 147, 150, 151), (130, 146, 149, 132), (146, 145, 148, 149), (145, 144, 147, 148), (128, 143, 146, 130), (143, 142, 145, 146), (142, 141, 144, 145), (126, 138, 143, 128), (138, 139, 142, 143), (139, 140, 141, 142), (49, 52, 157, 156), (64, 49, 156, 158), (177, 178, 180, 179), (179, 180, 182, 181), (181, 182, 184, 183), (183, 184, 186, 185), (180, 178, 188, 186, 184, 182), (185, 186, 188, 187), (187, 188, 178, 177), (177, 179, 181, 183, 185, 187), (189, 190, 192, 191), (191, 192, 194, 193), (193, 194, 196, 195), (195, 196, 198, 197), (192, 190, 200, 198, 196, 194), (197, 198, 200, 199), (199, 200, 190, 189), (189, 191, 193, 195, 197, 199), (201, 202, 204, 203), (203, 204, 206, 205), (205, 206, 208, 207), (207, 208, 210, 209), (204, 202, 212, 210, 208, 206), (209, 210, 212, 211), (211, 212, 202, 201), (201, 203, 205, 207, 209, 211), (227, 214, 216, 228), (228, 216, 218, 231), (231, 218, 220, 234), (234, 220, 222, 237), (216, 214, 224, 222, 220, 218), (237, 222, 224, 240), (240, 224, 214, 227), (213, 215, 217, 219, 221, 223), (223, 242, 225, 213), (242, 241, 226, 225), (241, 240, 227, 226), (221, 239, 242, 223), (239, 238, 241, 242), (238, 237, 240, 241), (219, 236, 239, 221), (236, 235, 238, 239), (235, 234, 237, 238), (217, 233, 236, 219), (233, 232, 235, 236), (232, 231, 234, 235), (215, 230, 233, 217), (230, 229, 232, 233), (229, 228, 231, 232), (213, 225, 230, 215), (225, 226, 229, 230), (226, 227, 228, 229), (257, 244, 246, 258), (258, 246, 248, 261), (261, 248, 250, 264), (264, 250, 252, 267), (246, 244, 254, 252, 250, 248), (267, 252, 254, 270), (270, 254, 244, 257), (243, 245, 247, 249, 251, 253), (253, 272, 255, 243), (272, 271, 256, 255), (271, 270, 257, 256), (251, 269, 272, 253), (269, 268, 271, 272), (268, 267, 270, 271), (249, 266, 269, 251), (266, 265, 268, 269), (265, 264, 267, 268), (247, 263, 266, 249), (263, 262, 265, 266), (262, 261, 264, 265), (245, 260, 263, 247), (260, 259, 262, 263), (259, 258, 261, 262), (243, 255, 260, 245), (255, 256, 259, 260), (256, 257, 258, 259), (287, 274, 276, 288), (288, 276, 278, 291), (291, 278, 280, 294), (294, 280, 282, 297), (276, 274, 284, 282, 280, 278), (297, 282, 284, 300), (300, 284, 274, 287), (273, 275, 277, 279, 281, 283), (283, 302, 285, 273), (302, 301, 286, 285), (301, 300, 287, 286), (281, 299, 302, 283), (299, 298, 301, 302), (298, 297, 300, 301), (279, 296, 299, 281), (296, 295, 298, 299), (295, 294, 297, 298), (277, 293, 296, 279), (293, 292, 295, 296), (292, 291, 294, 295), (275, 290, 293, 277), (290, 289, 292, 293), (289, 288, 291, 292), (273, 285, 290, 275), (285, 286, 289, 290), (286, 287, 288, 289), (317, 304, 306, 318), (318, 306, 308, 321), (321, 308, 310, 324), (324, 310, 312, 327), (306, 304, 314, 312, 310, 308), (327, 312, 314, 330), (330, 314, 304, 317), (303, 305, 307, 309, 311, 313), (313, 332, 315, 303), (332, 331, 316, 315), (331, 330, 317, 316), (311, 329, 332, 313), (329, 328, 331, 332), (328, 327, 330, 331), (309, 326, 329, 311), (326, 325, 328, 329), (325, 324, 327, 328), (307, 323, 326, 309), (323, 322, 325, 326), (322, 321, 324, 325), (305, 320, 323, 307), (320, 319, 322, 323), (319, 318, 321, 322), (303, 315, 320, 305), (315, 316, 319, 320), (316, 317, 318, 319), (226, 229, 334, 333), (241, 226, 333, 335)])
_uv = me_cylinder.uv_layers.new(name='UVMap')
_uv.uv.foreach_set('vector', [1.0, 0.5, 1.0, 1.0, 0.8333, 1.0, 0.8333, 0.5, 0.8333, 0.5, 0.8333, 1.0, 0.6667, 1.0, 0.6667, 0.5, 0.6667, 0.5, 0.6667, 1.0, 0.5, 1.0, 0.5, 0.5, 0.5, 0.5, 0.5, 1.0, 0.3333, 1.0, 0.3333, 0.5, 0.4578, 0.37, 0.25, 0.49, 0.04215, 0.37, 0.04215, 0.13, 0.25, 0.01, 0.4578, 0.13, 0.3333, 0.5, 0.3333, 1.0, 0.1667, 1.0, 0.1667, 0.5, 0.1667, 0.5, 0.1667, 1.0, -8.941e-08, 1.0, -8.941e-08, 0.5, 0.75, 0.49, 0.9578, 0.37, 0.9578, 0.13, 0.75, 0.01, 0.5422, 0.13, 0.5422, 0.37, 1.0, 0.5, 1.0, 1.0, 0.8333, 1.0, 0.8333, 0.5, 0.8333, 0.5, 0.8333, 1.0, 0.6667, 1.0, 0.6667, 0.5, 0.6667, 0.5, 0.6667, 1.0, 0.5, 1.0, 0.5, 0.5, 0.5, 0.5, 0.5, 1.0, 0.3333, 1.0, 0.3333, 0.5, 0.4578, 0.37, 0.25, 0.49, 0.04215, 0.37, 0.04215, 0.13, 0.25, 0.01, 0.4578, 0.13, 0.3333, 0.5, 0.3333, 1.0, 0.1667, 1.0, 0.1667, 0.5, 0.1667, 0.5, 0.1667, 1.0, -8.941e-08, 1.0, -8.941e-08, 0.5, 0.75, 0.49, 0.9578, 0.37, 0.9578, 0.13, 0.75, 0.01, 0.5422, 0.13, 0.5422, 0.37, 1.0, 0.5, 1.0, 1.0, 0.8333, 1.0, 0.8333, 0.5, 0.8333, 0.5, 0.8333, 1.0, 0.6667, 1.0, 0.6667, 0.5, 0.6667, 0.5, 0.6667, 1.0, 0.5, 1.0, 0.5, 0.5, 0.5, 0.5, 0.5, 1.0, 0.3333, 1.0, 0.3333, 0.5, 0.4578, 0.37, 0.25, 0.49, 0.04215, 0.37, 0.04215, 0.13, 0.25, 0.01, 0.4578, 0.13, 0.3333, 0.5, 0.3333, 1.0, 0.1667, 1.0, 0.1667, 0.5, 0.1667, 0.5, 0.1667, 1.0, -8.941e-08, 1.0, -8.941e-08, 0.5, 0.75, 0.49, 0.9578, 0.37, 0.9578, 0.13, 0.75, 0.01, 0.5422, 0.13, 0.5422, 0.37, 1.0, 0.8728, 1.0, 1.0, 0.8333, 1.0, 0.8333, 0.8728, 0.8333, 0.8728, 0.8333, 1.0, 0.6667, 1.0, 0.6667, 0.8728, 0.6667, 0.8728, 0.6667, 1.0, 0.5, 1.0, 0.5, 0.8728, 0.5, 0.8728, 0.5, 1.0, 0.3333, 1.0, 0.3333, 0.8728, 0.4578, 0.37, 0.25, 0.49, 0.04215, 0.37, 0.04215, 0.13, 0.25, 0.01, 0.4578, 0.13, 0.3333, 0.8728, 0.3333, 1.0, 0.1667, 1.0, 0.1667, 0.8728, 0.1667, 0.8728, 0.1667, 1.0, -8.941e-08, 1.0, -8.941e-08, 0.8728, 0.75, 0.49, 0.9578, 0.37, 0.9578, 0.13, 0.75, 0.01, 0.5422, 0.13, 0.5422, 0.37, 0.1667, 0.5, 0.1667, 0.6228, -8.941e-08, 0.6228, -8.941e-08, 0.5, 0.1667, 0.6228, 0.1667, 0.7478, -8.941e-08, 0.7478, -8.941e-08, 0.6228, 0.1667, 0.7478, 0.1667, 0.8728, -8.941e-08, 0.8728, -8.941e-08, 0.7478, 0.3333, 0.5, 0.3333, 0.6228, 0.1667, 0.6228, 0.1667, 0.5, 0.3333, 0.6228, 0.3333, 0.7478, 0.1667, 0.7478, 0.1667, 0.6228, 0.3333, 0.7478, 0.3333, 0.8728, 0.1667, 0.8728, 0.1667, 0.7478, 0.5, 0.5, 0.5, 0.6228, 0.3333, 0.6228, 0.3333, 0.5, 0.5, 0.6228, 0.5, 0.7478, 0.3333, 0.7478, 0.3333, 0.6228, 0.5, 0.7478, 0.5, 0.8728, 0.3333, 0.8728, 0.3333, 0.7478, 0.6667, 0.5, 0.6667, 0.6228, 0.5, 0.6228, 0.5, 0.5, 0.6667, 0.6228, 0.6667, 0.7478, 0.5, 0.7478, 0.5, 0.6228, 0.6667, 0.7478, 0.6667, 0.8728, 0.5, 0.8728, 0.5, 0.7478, 0.8333, 0.5, 0.8333, 0.6228, 0.6667, 0.6228, 0.6667, 0.5, 0.8333, 0.6228, 0.8333, 0.7478, 0.6667, 0.7478, 0.6667, 0.6228, 0.8333, 0.7478, 0.8333, 0.8728, 0.6667, 0.8728, 0.6667, 0.7478, 1.0, 0.5, 1.0, 0.6228, 0.8333, 0.6228, 0.8333, 0.5, 1.0, 0.6228, 1.0, 0.7478, 0.8333, 0.7478, 0.8333, 0.6228, 1.0, 0.7478, 1.0, 0.8728, 0.8333, 0.8728, 0.8333, 0.7478, 1.0, 0.8728, 1.0, 1.0, 0.8333, 1.0, 0.8333, 0.8728, 0.8333, 0.8728, 0.8333, 1.0, 0.6667, 1.0, 0.6667, 0.8728, 0.6667, 0.8728, 0.6667, 1.0, 0.5, 1.0, 0.5, 0.8728, 0.5, 0.8728, 0.5, 1.0, 0.3333, 1.0, 0.3333, 0.8728, 0.4578, 0.37, 0.25, 0.49, 0.04215, 0.37, 0.04215, 0.13, 0.25, 0.01, 0.4578, 0.13, 0.3333, 0.8728, 0.3333, 1.0, 0.1667, 1.0, 0.1667, 0.8728, 0.1667, 0.8728, 0.1667, 1.0, -8.941e-08, 1.0, -8.941e-08, 0.8728, 0.75, 0.49, 0.9578, 0.37, 0.9578, 0.13, 0.75, 0.01, 0.5422, 0.13, 0.5422, 0.37, 0.1667, 0.5, 0.1667, 0.6228, -8.941e-08, 0.6228, -8.941e-08, 0.5, 0.1667, 0.6228, 0.1667, 0.7478, -8.941e-08, 0.7478, -8.941e-08, 0.6228, 0.1667, 0.7478, 0.1667, 0.8728, -8.941e-08, 0.8728, -8.941e-08, 0.7478, 0.3333, 0.5, 0.3333, 0.6228, 0.1667, 0.6228, 0.1667, 0.5, 0.3333, 0.6228, 0.3333, 0.7478, 0.1667, 0.7478, 0.1667, 0.6228, 0.3333, 0.7478, 0.3333, 0.8728, 0.1667, 0.8728, 0.1667, 0.7478, 0.5, 0.5, 0.5, 0.6228, 0.3333, 0.6228, 0.3333, 0.5, 0.5, 0.6228, 0.5, 0.7478, 0.3333, 0.7478, 0.3333, 0.6228, 0.5, 0.7478, 0.5, 0.8728, 0.3333, 0.8728, 0.3333, 0.7478, 0.6667, 0.5, 0.6667, 0.6228, 0.5, 0.6228, 0.5, 0.5, 0.6667, 0.6228, 0.6667, 0.7478, 0.5, 0.7478, 0.5, 0.6228, 0.6667, 0.7478, 0.6667, 0.8728, 0.5, 0.8728, 0.5, 0.7478, 0.8333, 0.5, 0.8333, 0.6228, 0.6667, 0.6228, 0.6667, 0.5, 0.8333, 0.6228, 0.8333, 0.7478, 0.6667, 0.7478, 0.6667, 0.6228, 0.8333, 0.7478, 0.8333, 0.8728, 0.6667, 0.8728, 0.6667, 0.7478, 1.0, 0.5, 1.0, 0.6228, 0.8333, 0.6228, 0.8333, 0.5, 1.0, 0.6228, 1.0, 0.7478, 0.8333, 0.7478, 0.8333, 0.6228, 1.0, 0.7478, 1.0, 0.8728, 0.8333, 0.8728, 0.8333, 0.7478, 1.0, 0.8728, 1.0, 1.0, 0.8333, 1.0, 0.8333, 0.8728, 0.8333, 0.8728, 0.8333, 1.0, 0.6667, 1.0, 0.6667, 0.8728, 0.6667, 0.8728, 0.6667, 1.0, 0.5, 1.0, 0.5, 0.8728, 0.5, 0.8728, 0.5, 1.0, 0.3333, 1.0, 0.3333, 0.8728, 0.4578, 0.37, 0.25, 0.49, 0.04215, 0.37, 0.04215, 0.13, 0.25, 0.01, 0.4578, 0.13, 0.3333, 0.8728, 0.3333, 1.0, 0.1667, 1.0, 0.1667, 0.8728, 0.1667, 0.8728, 0.1667, 1.0, -8.941e-08, 1.0, -8.941e-08, 0.8728, 0.75, 0.49, 0.9578, 0.37, 0.9578, 0.13, 0.75, 0.01, 0.5422, 0.13, 0.5422, 0.37, 0.1667, 0.5, 0.1667, 0.6228, -8.941e-08, 0.6228, -8.941e-08, 0.5, 0.1667, 0.6228, 0.1667, 0.7478, -8.941e-08, 0.7478, -8.941e-08, 0.6228, 0.1667, 0.7478, 0.1667, 0.8728, -8.941e-08, 0.8728, -8.941e-08, 0.7478, 0.3333, 0.5, 0.3333, 0.6228, 0.1667, 0.6228, 0.1667, 0.5, 0.3333, 0.6228, 0.3333, 0.7478, 0.1667, 0.7478, 0.1667, 0.6228, 0.3333, 0.7478, 0.3333, 0.8728, 0.1667, 0.8728, 0.1667, 0.7478, 0.5, 0.5, 0.5, 0.6228, 0.3333, 0.6228, 0.3333, 0.5, 0.5, 0.6228, 0.5, 0.7478, 0.3333, 0.7478, 0.3333, 0.6228, 0.5, 0.7478, 0.5, 0.8728, 0.3333, 0.8728, 0.3333, 0.7478, 0.6667, 0.5, 0.6667, 0.6228, 0.5, 0.6228, 0.5, 0.5, 0.6667, 0.6228, 0.6667, 0.7478, 0.5, 0.7478, 0.5, 0.6228, 0.6667, 0.7478, 0.6667, 0.8728, 0.5, 0.8728, 0.5, 0.7478, 0.8333, 0.5, 0.8333, 0.6228, 0.6667, 0.6228, 0.6667, 0.5, 0.8333, 0.6228, 0.8333, 0.7478, 0.6667, 0.7478, 0.6667, 0.6228, 0.8333, 0.7478, 0.8333, 0.8728, 0.6667, 0.8728, 0.6667, 0.7478, 1.0, 0.5, 1.0, 0.6228, 0.8333, 0.6228, 0.8333, 0.5, 1.0, 0.6228, 1.0, 0.7478, 0.8333, 0.7478, 0.8333, 0.6228, 1.0, 0.7478, 1.0, 0.8728, 0.8333, 0.8728, 0.8333, 0.7478, 1.0, 0.8728, 1.0, 1.0, 0.8333, 1.0, 0.8333, 0.8728, 0.8333, 0.8728, 0.8333, 1.0, 0.6667, 1.0, 0.6667, 0.8728, 0.6667, 0.8728, 0.6667, 1.0, 0.5, 1.0, 0.5, 0.8728, 0.5, 0.8728, 0.5, 1.0, 0.3333, 1.0, 0.3333, 0.8728, 0.4578, 0.37, 0.25, 0.49, 0.04215, 0.37, 0.04215, 0.13, 0.25, 0.01, 0.4578, 0.13, 0.3333, 0.8728, 0.3333, 1.0, 0.1667, 1.0, 0.1667, 0.8728, 0.1667, 0.8728, 0.1667, 1.0, -8.941e-08, 1.0, -8.941e-08, 0.8728, 0.75, 0.49, 0.9578, 0.37, 0.9578, 0.13, 0.75, 0.01, 0.5422, 0.13, 0.5422, 0.37, 0.1667, 0.5, 0.1667, 0.6228, -8.941e-08, 0.6228, -8.941e-08, 0.5, 0.1667, 0.6228, 0.1667, 0.7478, -8.941e-08, 0.7478, -8.941e-08, 0.6228, 0.1667, 0.7478, 0.1667, 0.8728, -8.941e-08, 0.8728, -8.941e-08, 0.7478, 0.3333, 0.5, 0.3333, 0.6228, 0.1667, 0.6228, 0.1667, 0.5, 0.3333, 0.6228, 0.3333, 0.7478, 0.1667, 0.7478, 0.1667, 0.6228, 0.3333, 0.7478, 0.3333, 0.8728, 0.1667, 0.8728, 0.1667, 0.7478, 0.5, 0.5, 0.5, 0.6228, 0.3333, 0.6228, 0.3333, 0.5, 0.5, 0.6228, 0.5, 0.7478, 0.3333, 0.7478, 0.3333, 0.6228, 0.5, 0.7478, 0.5, 0.8728, 0.3333, 0.8728, 0.3333, 0.7478, 0.6667, 0.5, 0.6667, 0.6228, 0.5, 0.6228, 0.5, 0.5, 0.6667, 0.6228, 0.6667, 0.7478, 0.5, 0.7478, 0.5, 0.6228, 0.6667, 0.7478, 0.6667, 0.8728, 0.5, 0.8728, 0.5, 0.7478, 0.8333, 0.5, 0.8333, 0.6228, 0.6667, 0.6228, 0.6667, 0.5, 0.8333, 0.6228, 0.8333, 0.7478, 0.6667, 0.7478, 0.6667, 0.6228, 0.8333, 0.7478, 0.8333, 0.8728, 0.6667, 0.8728, 0.6667, 0.7478, 1.0, 0.5, 1.0, 0.6228, 0.8333, 0.6228, 0.8333, 0.5, 1.0, 0.6228, 1.0, 0.7478, 0.8333, 0.7478, 0.8333, 0.6228, 1.0, 0.7478, 1.0, 0.8728, 0.8333, 0.8728, 0.8333, 0.7478, 1.0, 0.7478, 0.8333, 0.7478, 0.8333, 0.7478, 1.0, 0.7478, 0.1667, 0.7478, -8.941e-08, 0.7478, -8.941e-08, 0.7478, 0.1667, 0.7478, 1.0, 0.5, 1.0, 1.0, 0.8333, 1.0, 0.8333, 0.5, 0.8333, 0.5, 0.8333, 1.0, 0.6667, 1.0, 0.6667, 0.5, 0.6667, 0.5, 0.6667, 1.0, 0.5, 1.0, 0.5, 0.5, 0.5, 0.5, 0.5, 1.0, 0.3333, 1.0, 0.3333, 0.5, 0.4578, 0.37, 0.25, 0.49, 0.04215, 0.37, 0.04215, 0.13, 0.25, 0.01, 0.4578, 0.13, 0.3333, 0.5, 0.3333, 1.0, 0.1667, 1.0, 0.1667, 0.5, 0.1667, 0.5, 0.1667, 1.0, -8.941e-08, 1.0, -8.941e-08, 0.5, 0.75, 0.49, 0.9578, 0.37, 0.9578, 0.13, 0.75, 0.01, 0.5422, 0.13, 0.5422, 0.37, 1.0, 0.5, 1.0, 1.0, 0.8333, 1.0, 0.8333, 0.5, 0.8333, 0.5, 0.8333, 1.0, 0.6667, 1.0, 0.6667, 0.5, 0.6667, 0.5, 0.6667, 1.0, 0.5, 1.0, 0.5, 0.5, 0.5, 0.5, 0.5, 1.0, 0.3333, 1.0, 0.3333, 0.5, 0.4578, 0.37, 0.25, 0.49, 0.04215, 0.37, 0.04215, 0.13, 0.25, 0.01, 0.4578, 0.13, 0.3333, 0.5, 0.3333, 1.0, 0.1667, 1.0, 0.1667, 0.5, 0.1667, 0.5, 0.1667, 1.0, -8.941e-08, 1.0, -8.941e-08, 0.5, 0.75, 0.49, 0.9578, 0.37, 0.9578, 0.13, 0.75, 0.01, 0.5422, 0.13, 0.5422, 0.37, 1.0, 0.5, 1.0, 1.0, 0.8333, 1.0, 0.8333, 0.5, 0.8333, 0.5, 0.8333, 1.0, 0.6667, 1.0, 0.6667, 0.5, 0.6667, 0.5, 0.6667, 1.0, 0.5, 1.0, 0.5, 0.5, 0.5, 0.5, 0.5, 1.0, 0.3333, 1.0, 0.3333, 0.5, 0.4578, 0.37, 0.25, 0.49, 0.04215, 0.37, 0.04215, 0.13, 0.25, 0.01, 0.4578, 0.13, 0.3333, 0.5, 0.3333, 1.0, 0.1667, 1.0, 0.1667, 0.5, 0.1667, 0.5, 0.1667, 1.0, -8.941e-08, 1.0, -8.941e-08, 0.5, 0.75, 0.49, 0.9578, 0.37, 0.9578, 0.13, 0.75, 0.01, 0.5422, 0.13, 0.5422, 0.37, 1.0, 0.8728, 1.0, 1.0, 0.8333, 1.0, 0.8333, 0.8728, 0.8333, 0.8728, 0.8333, 1.0, 0.6667, 1.0, 0.6667, 0.8728, 0.6667, 0.8728, 0.6667, 1.0, 0.5, 1.0, 0.5, 0.8728, 0.5, 0.8728, 0.5, 1.0, 0.3333, 1.0, 0.3333, 0.8728, 0.4578, 0.37, 0.25, 0.49, 0.04215, 0.37, 0.04215, 0.13, 0.25, 0.01, 0.4578, 0.13, 0.3333, 0.8728, 0.3333, 1.0, 0.1667, 1.0, 0.1667, 0.8728, 0.1667, 0.8728, 0.1667, 1.0, -8.941e-08, 1.0, -8.941e-08, 0.8728, 0.75, 0.49, 0.9578, 0.37, 0.9578, 0.13, 0.75, 0.01, 0.5422, 0.13, 0.5422, 0.37, 0.1667, 0.5, 0.1667, 0.6228, -8.941e-08, 0.6228, -8.941e-08, 0.5, 0.1667, 0.6228, 0.1667, 0.7478, -8.941e-08, 0.7478, -8.941e-08, 0.6228, 0.1667, 0.7478, 0.1667, 0.8728, -8.941e-08, 0.8728, -8.941e-08, 0.7478, 0.3333, 0.5, 0.3333, 0.6228, 0.1667, 0.6228, 0.1667, 0.5, 0.3333, 0.6228, 0.3333, 0.7478, 0.1667, 0.7478, 0.1667, 0.6228, 0.3333, 0.7478, 0.3333, 0.8728, 0.1667, 0.8728, 0.1667, 0.7478, 0.5, 0.5, 0.5, 0.6228, 0.3333, 0.6228, 0.3333, 0.5, 0.5, 0.6228, 0.5, 0.7478, 0.3333, 0.7478, 0.3333, 0.6228, 0.5, 0.7478, 0.5, 0.8728, 0.3333, 0.8728, 0.3333, 0.7478, 0.6667, 0.5, 0.6667, 0.6228, 0.5, 0.6228, 0.5, 0.5, 0.6667, 0.6228, 0.6667, 0.7478, 0.5, 0.7478, 0.5, 0.6228, 0.6667, 0.7478, 0.6667, 0.8728, 0.5, 0.8728, 0.5, 0.7478, 0.8333, 0.5, 0.8333, 0.6228, 0.6667, 0.6228, 0.6667, 0.5, 0.8333, 0.6228, 0.8333, 0.7478, 0.6667, 0.7478, 0.6667, 0.6228, 0.8333, 0.7478, 0.8333, 0.8728, 0.6667, 0.8728, 0.6667, 0.7478, 1.0, 0.5, 1.0, 0.6228, 0.8333, 0.6228, 0.8333, 0.5, 1.0, 0.6228, 1.0, 0.7478, 0.8333, 0.7478, 0.8333, 0.6228, 1.0, 0.7478, 1.0, 0.8728, 0.8333, 0.8728, 0.8333, 0.7478, 1.0, 0.8728, 1.0, 1.0, 0.8333, 1.0, 0.8333, 0.8728, 0.8333, 0.8728, 0.8333, 1.0, 0.6667, 1.0, 0.6667, 0.8728, 0.6667, 0.8728, 0.6667, 1.0, 0.5, 1.0, 0.5, 0.8728, 0.5, 0.8728, 0.5, 1.0, 0.3333, 1.0, 0.3333, 0.8728, 0.4578, 0.37, 0.25, 0.49, 0.04215, 0.37, 0.04215, 0.13, 0.25, 0.01, 0.4578, 0.13, 0.3333, 0.8728, 0.3333, 1.0, 0.1667, 1.0, 0.1667, 0.8728, 0.1667, 0.8728, 0.1667, 1.0, -8.941e-08, 1.0, -8.941e-08, 0.8728, 0.75, 0.49, 0.9578, 0.37, 0.9578, 0.13, 0.75, 0.01, 0.5422, 0.13, 0.5422, 0.37, 0.1667, 0.5, 0.1667, 0.6228, -8.941e-08, 0.6228, -8.941e-08, 0.5, 0.1667, 0.6228, 0.1667, 0.7478, -8.941e-08, 0.7478, -8.941e-08, 0.6228, 0.1667, 0.7478, 0.1667, 0.8728, -8.941e-08, 0.8728, -8.941e-08, 0.7478, 0.3333, 0.5, 0.3333, 0.6228, 0.1667, 0.6228, 0.1667, 0.5, 0.3333, 0.6228, 0.3333, 0.7478, 0.1667, 0.7478, 0.1667, 0.6228, 0.3333, 0.7478, 0.3333, 0.8728, 0.1667, 0.8728, 0.1667, 0.7478, 0.5, 0.5, 0.5, 0.6228, 0.3333, 0.6228, 0.3333, 0.5, 0.5, 0.6228, 0.5, 0.7478, 0.3333, 0.7478, 0.3333, 0.6228, 0.5, 0.7478, 0.5, 0.8728, 0.3333, 0.8728, 0.3333, 0.7478, 0.6667, 0.5, 0.6667, 0.6228, 0.5, 0.6228, 0.5, 0.5, 0.6667, 0.6228, 0.6667, 0.7478, 0.5, 0.7478, 0.5, 0.6228, 0.6667, 0.7478, 0.6667, 0.8728, 0.5, 0.8728, 0.5, 0.7478, 0.8333, 0.5, 0.8333, 0.6228, 0.6667, 0.6228, 0.6667, 0.5, 0.8333, 0.6228, 0.8333, 0.7478, 0.6667, 0.7478, 0.6667, 0.6228, 0.8333, 0.7478, 0.8333, 0.8728, 0.6667, 0.8728, 0.6667, 0.7478, 1.0, 0.5, 1.0, 0.6228, 0.8333, 0.6228, 0.8333, 0.5, 1.0, 0.6228, 1.0, 0.7478, 0.8333, 0.7478, 0.8333, 0.6228, 1.0, 0.7478, 1.0, 0.8728, 0.8333, 0.8728, 0.8333, 0.7478, 1.0, 0.8728, 1.0, 1.0, 0.8333, 1.0, 0.8333, 0.8728, 0.8333, 0.8728, 0.8333, 1.0, 0.6667, 1.0, 0.6667, 0.8728, 0.6667, 0.8728, 0.6667, 1.0, 0.5, 1.0, 0.5, 0.8728, 0.5, 0.8728, 0.5, 1.0, 0.3333, 1.0, 0.3333, 0.8728, 0.4578, 0.37, 0.25, 0.49, 0.04215, 0.37, 0.04215, 0.13, 0.25, 0.01, 0.4578, 0.13, 0.3333, 0.8728, 0.3333, 1.0, 0.1667, 1.0, 0.1667, 0.8728, 0.1667, 0.8728, 0.1667, 1.0, -8.941e-08, 1.0, -8.941e-08, 0.8728, 0.75, 0.49, 0.9578, 0.37, 0.9578, 0.13, 0.75, 0.01, 0.5422, 0.13, 0.5422, 0.37, 0.1667, 0.5, 0.1667, 0.6228, -8.941e-08, 0.6228, -8.941e-08, 0.5, 0.1667, 0.6228, 0.1667, 0.7478, -8.941e-08, 0.7478, -8.941e-08, 0.6228, 0.1667, 0.7478, 0.1667, 0.8728, -8.941e-08, 0.8728, -8.941e-08, 0.7478, 0.3333, 0.5, 0.3333, 0.6228, 0.1667, 0.6228, 0.1667, 0.5, 0.3333, 0.6228, 0.3333, 0.7478, 0.1667, 0.7478, 0.1667, 0.6228, 0.3333, 0.7478, 0.3333, 0.8728, 0.1667, 0.8728, 0.1667, 0.7478, 0.5, 0.5, 0.5, 0.6228, 0.3333, 0.6228, 0.3333, 0.5, 0.5, 0.6228, 0.5, 0.7478, 0.3333, 0.7478, 0.3333, 0.6228, 0.5, 0.7478, 0.5, 0.8728, 0.3333, 0.8728, 0.3333, 0.7478, 0.6667, 0.5, 0.6667, 0.6228, 0.5, 0.6228, 0.5, 0.5, 0.6667, 0.6228, 0.6667, 0.7478, 0.5, 0.7478, 0.5, 0.6228, 0.6667, 0.7478, 0.6667, 0.8728, 0.5, 0.8728, 0.5, 0.7478, 0.8333, 0.5, 0.8333, 0.6228, 0.6667, 0.6228, 0.6667, 0.5, 0.8333, 0.6228, 0.8333, 0.7478, 0.6667, 0.7478, 0.6667, 0.6228, 0.8333, 0.7478, 0.8333, 0.8728, 0.6667, 0.8728, 0.6667, 0.7478, 1.0, 0.5, 1.0, 0.6228, 0.8333, 0.6228, 0.8333, 0.5, 1.0, 0.6228, 1.0, 0.7478, 0.8333, 0.7478, 0.8333, 0.6228, 1.0, 0.7478, 1.0, 0.8728, 0.8333, 0.8728, 0.8333, 0.7478, 1.0, 0.8728, 1.0, 1.0, 0.8333, 1.0, 0.8333, 0.8728, 0.8333, 0.8728, 0.8333, 1.0, 0.6667, 1.0, 0.6667, 0.8728, 0.6667, 0.8728, 0.6667, 1.0, 0.5, 1.0, 0.5, 0.8728, 0.5, 0.8728, 0.5, 1.0, 0.3333, 1.0, 0.3333, 0.8728, 0.4578, 0.37, 0.25, 0.49, 0.04215, 0.37, 0.04215, 0.13, 0.25, 0.01, 0.4578, 0.13, 0.3333, 0.8728, 0.3333, 1.0, 0.1667, 1.0, 0.1667, 0.8728, 0.1667, 0.8728, 0.1667, 1.0, -8.941e-08, 1.0, -8.941e-08, 0.8728, 0.75, 0.49, 0.9578, 0.37, 0.9578, 0.13, 0.75, 0.01, 0.5422, 0.13, 0.5422, 0.37, 0.1667, 0.5, 0.1667, 0.6228, -8.941e-08, 0.6228, -8.941e-08, 0.5, 0.1667, 0.6228, 0.1667, 0.7478, -8.941e-08, 0.7478, -8.941e-08, 0.6228, 0.1667, 0.7478, 0.1667, 0.8728, -8.941e-08, 0.8728, -8.941e-08, 0.7478, 0.3333, 0.5, 0.3333, 0.6228, 0.1667, 0.6228, 0.1667, 0.5, 0.3333, 0.6228, 0.3333, 0.7478, 0.1667, 0.7478, 0.1667, 0.6228, 0.3333, 0.7478, 0.3333, 0.8728, 0.1667, 0.8728, 0.1667, 0.7478, 0.5, 0.5, 0.5, 0.6228, 0.3333, 0.6228, 0.3333, 0.5, 0.5, 0.6228, 0.5, 0.7478, 0.3333, 0.7478, 0.3333, 0.6228, 0.5, 0.7478, 0.5, 0.8728, 0.3333, 0.8728, 0.3333, 0.7478, 0.6667, 0.5, 0.6667, 0.6228, 0.5, 0.6228, 0.5, 0.5, 0.6667, 0.6228, 0.6667, 0.7478, 0.5, 0.7478, 0.5, 0.6228, 0.6667, 0.7478, 0.6667, 0.8728, 0.5, 0.8728, 0.5, 0.7478, 0.8333, 0.5, 0.8333, 0.6228, 0.6667, 0.6228, 0.6667, 0.5, 0.8333, 0.6228, 0.8333, 0.7478, 0.6667, 0.7478, 0.6667, 0.6228, 0.8333, 0.7478, 0.8333, 0.8728, 0.6667, 0.8728, 0.6667, 0.7478, 1.0, 0.5, 1.0, 0.6228, 0.8333, 0.6228, 0.8333, 0.5, 1.0, 0.6228, 1.0, 0.7478, 0.8333, 0.7478, 0.8333, 0.6228, 1.0, 0.7478, 1.0, 0.8728, 0.8333, 0.8728, 0.8333, 0.7478, 1.0, 0.7478, 0.8333, 0.7478, 0.8333, 0.7478, 1.0, 0.7478, 0.1667, 0.7478, -8.941e-08, 0.7478, -8.941e-08, 0.7478, 0.1667, 0.7478])
me_cylinder.materials.append(mat_material_003)
me_cylinder.update()
me_plane = bpy.data.meshes.new('Plane')
me_plane.from_pydata([(-0.7816, -0.6153, 0.000542), (1.143, -0.5271, 0.0006663), (-0.7822, -0.5816, -0.002228), (1.142, -0.4934, -0.002104), (-0.5892, -0.5135, 0.0006855), (-0.3521, -0.4489, 0.0007765), (-0.1299, -0.4489, 0.0007765), (0.1097, -0.4327, 0.0007992), (0.3133, -0.5073, 0.0006943), (0.5442, -0.4973, 0.0007083), (0.7627, -0.4688, 0.0007485), (0.9812, -0.4489, 0.0007765), (0.9807, -0.4151, -0.001994), (0.7622, -0.435, -0.002022), (0.5437, -0.4636, -0.002062), (0.3128, -0.4735, -0.002076), (0.1055, -0.399, -0.001971), (-0.1341, -0.4151, -0.001994), (-0.3526, -0.4151, -0.001994), (-0.5898, -0.4797, -0.002085), (-0.9866, -0.6737, 0.0004598), (-0.9871, -0.6399, -0.002311), (-1.283, -0.6911, 0.0004353), (-1.284, -0.6573, -0.002335), (-1.531, -0.6538, 0.0004878), (-1.531, -0.6201, -0.002283), (-1.649, -0.5321, 0.0006593), (-1.649, -0.4984, -0.002111), (-1.762, -0.5147, 0.0006838), (-1.762, -0.481, -0.002087), (-1.932, -0.7047, 0.000416), (-1.932, -0.671, -0.002354), (-2.155, -0.7122, 0.0004055), (-2.156, -0.6784, -0.002365), (-2.283, -0.5798, 0.0005921), (-2.264, -0.5525, -0.002187), (-2.41, -0.3512, 0.0009141), (-2.39, -0.324, -0.001865), (-2.596, -0.05691, 0.001329), (-2.577, -0.02966, -0.001451), (-2.76, 0.03788, 0.001462), (-2.748, 0.0693, -0.001311), (-2.899, 0.004504, 0.001415), (-2.912, 0.03561, -0.001359), (-3.083, 0.01692, 0.001433), (-3.096, 0.04803, -0.001341), (-3.191, 0.0303, 0.001452), (-3.167, 0.05453, -0.001332), (-3.242, 0.3979, 0.00197), (-3.218, 0.4221, -0.0008142), (-3.436, 1.004, 0.002824), (-3.413, 1.028, 4.003e-05), (-3.875, 1.458, 0.003464), (-3.852, 1.483, 0.0006801)], [], [(11, 1, 3, 12), (0, 4, 19, 2), (4, 5, 18, 19), (5, 6, 17, 18), (6, 7, 16, 17), (7, 8, 15, 16), (8, 9, 14, 15), (9, 10, 13, 14), (10, 11, 12, 13), (0, 2, 21, 20), (20, 21, 23, 22), (22, 23, 25, 24), (24, 25, 27, 26), (26, 27, 29, 28), (28, 29, 31, 30), (30, 31, 33, 32), (32, 33, 35, 34), (34, 35, 37, 36), (36, 37, 39, 38), (38, 39, 41, 40), (40, 41, 43, 42), (42, 43, 45, 44), (44, 45, 47, 46), (46, 47, 49, 48), (48, 49, 51, 50), (50, 51, 53, 52)])
_uv = me_plane.uv_layers.new(name='UVMap')
_uv.uv.foreach_set('vector', [0.05935, 0.6256, 0.03067, 0.6395, 0.03077, 0.6335, 0.05944, 0.6196, 0.3727, 0.6551, 0.3385, 0.637, 0.3386, 0.631, 0.3728, 0.6491, 0.3385, 0.637, 0.2963, 0.6256, 0.2964, 0.6196, 0.3386, 0.631, 0.2963, 0.6256, 0.2568, 0.6256, 0.2576, 0.6196, 0.2964, 0.6196, 0.2568, 0.6256, 0.2142, 0.6227, 0.215, 0.6167, 0.2576, 0.6196, 0.2142, 0.6227, 0.1781, 0.6359, 0.1781, 0.6299, 0.215, 0.6167, 0.1781, 0.6359, 0.137, 0.6342, 0.1371, 0.6282, 0.1781, 0.6299, 0.137, 0.6342, 0.09818, 0.6291, 0.09828, 0.6231, 0.1371, 0.6282, 0.09818, 0.6291, 0.05935, 0.6256, 0.05944, 0.6196, 0.09828, 0.6231, 0.3727, 0.6551, 0.3728, 0.6491, 0.4092, 0.6595, 0.4091, 0.6655, 0.4091, 0.6655, 0.4092, 0.6595, 0.4619, 0.6626, 0.4618, 0.6686, 0.4618, 0.6686, 0.4619, 0.6626, 0.5058, 0.656, 0.5058, 0.662, 0.5058, 0.662, 0.5058, 0.656, 0.5268, 0.6343, 0.5267, 0.6403, 0.5267, 0.6403, 0.5268, 0.6343, 0.5469, 0.6313, 0.5468, 0.6373, 0.5468, 0.6373, 0.5469, 0.6313, 0.5771, 0.665, 0.5771, 0.671, 0.5771, 0.671, 0.5771, 0.665, 0.6169, 0.6664, 0.6168, 0.6724, 0.6168, 0.6724, 0.6169, 0.6664, 0.636, 0.644, 0.6396, 0.6488, 0.6396, 0.6488, 0.636, 0.644, 0.6585, 0.6034, 0.6621, 0.6082, 0.6621, 0.6082, 0.6585, 0.6034, 0.6916, 0.5511, 0.6952, 0.5559, 0.6952, 0.5559, 0.6916, 0.5511, 0.7221, 0.5335, 0.7243, 0.539, 0.7243, 0.539, 0.7221, 0.5335, 0.7513, 0.5395, 0.749, 0.545, 0.749, 0.545, 0.7513, 0.5395, 0.784, 0.5372, 0.7816, 0.5428, 0.7816, 0.5428, 0.784, 0.5372, 0.7966, 0.5361, 0.8008, 0.5404, 0.8008, 0.5404, 0.7966, 0.5361, 0.8057, 0.4708, 0.8098, 0.4751, 0.8098, 0.4751, 0.8057, 0.4708, 0.8403, 0.363, 0.8445, 0.3673, 0.8445, 0.3673, 0.8403, 0.363, 0.9183, 0.2823, 0.9225, 0.2866])
me_plane.materials.append(mat_material_003)
me_plane.update()
me_plane_001 = bpy.data.meshes.new('Plane.001')
me_plane_001.from_pydata([(0.1277, -1.0, 0.0), (0.3902, 1.0, 0.06953), (-0.4019, 1.0, 0.06953), (0.6172, 0.6959, 0.06953), (0.6439, 0.3265, 0.06953), (0.4615, 0.1574, 0.08195), (0.5638, -0.074, 0.1226), (0.5327, -0.2387, 0.04062), (0.4214, -0.4078, 0.04062), (0.3724, -0.5947, 0.0), (0.3546, -0.9017, 0.0), (-0.1616, -0.9106, 0.0), (-0.2283, -0.5813, 0.04062), (-0.2684, -0.2431, 0.1226), (-0.3974, -0.01615, 0.08195), (-0.6778, 0.3265, 0.08195), (-0.6199, 0.6781, 0.0), (0.3847, -0.5478, 0.04062), (-0.5322, 0.8076, 0.06953)], [], [(2, 18, 4, 3, 1), (6, 13, 12, 17, 8, 7), (17, 12, 11, 0, 10, 9), (5, 15, 14, 13, 6), (4, 18, 16, 15, 5)])
_uv = me_plane_001.uv_layers.new(name='UVMap')
_uv.uv.foreach_set('vector', [0.8629, 0.7912, 0.7946, 0.8983, 0.5832, 0.04815, 0.7218, 0.0486, 0.8415, 0.2015, 0.4359, 0.1288, 0.3953, 0.7572, 0.2679, 0.7452, 0.2639, 0.2871, 0.3152, 0.2524, 0.3753, 0.1607, 0.2639, 0.2871, 0.2679, 0.7452, 0.1432, 0.7128, 0.102, 0.5022, 0.1326, 0.3281, 0.2467, 0.2987, 0.525, 0.1929, 0.619, 1.032, 0.4835, 0.8413, 0.3953, 0.7572, 0.4359, 0.1288, 0.5832, 0.04815, 0.7946, 0.8983, 0.7486, 0.9704, 0.619, 1.032, 0.525, 0.1929])
me_plane_001.materials.append(mat_material_002)
me_plane_001.update()
me_cube_002 = bpy.data.meshes.new('Cube.002')
me_cube_002.from_pydata([(-0.2014, -0.2014, -1.0), (-0.2014, -1.0, -0.2014), (-1.0, -0.2014, -0.2014), (-0.2014, -0.7661, -0.7661), (-0.6625, -0.6625, -0.6625), (-0.7661, -0.7661, -0.2014), (-0.7661, -0.2014, -0.7661), (-0.2014, -1.0, 0.2014), (-0.2014, -0.2014, 1.0), (-1.0, -0.2014, 0.2014), (-0.2014, -0.7661, 0.7661), (-0.6625, -0.6625, 0.6625), (-0.7661, -0.2014, 0.7661), (-0.7661, -0.7661, 0.2014), (-0.2014, 0.2014, -1.0), (-1.0, 0.2014, -0.2014), (-0.2014, 1.0, -0.2014), (-0.7661, 0.2014, -0.7661), (-0.6625, 0.6625, -0.6625), (-0.7661, 0.7661, -0.2014), (-0.2014, 0.7661, -0.7661), (-0.2014, 0.2014, 1.0), (-0.2014, 1.0, 0.2014), (-1.0, 0.2014, 0.2014), (-0.2014, 0.7661, 0.7661), (-0.6625, 0.6625, 0.6625), (-0.7661, 0.7661, 0.2014), (-0.7661, 0.2014, 0.7661), (0.2014, -0.2014, -1.0), (1.0, -0.2014, -0.2014), (0.2014, -1.0, -0.2014), (0.7661, -0.2014, -0.7661), (0.6625, -0.6625, -0.6625), (0.7661, -0.7661, -0.2014), (0.2014, -0.7661, -0.7661), (0.2014, -0.2014, 1.0), (0.2014, -1.0, 0.2014), (1.0, -0.2014, 0.2014), (0.2014, -0.7661, 0.7661), (0.6625, -0.6625, 0.6625), (0.7661, -0.7661, 0.2014), (0.7661, -0.2014, 0.7661), (0.2014, 0.2014, -1.0), (0.2014, 1.0, -0.2014), (1.0, 0.2014, -0.2014), (0.2014, 0.7661, -0.7661), (0.6625, 0.6625, -0.6625), (0.7661, 0.7661, -0.2014), (0.7661, 0.2014, -0.7661), (0.2014, 0.2014, 1.0), (1.0, 0.2014, 0.2014), (0.2014, 1.0, 0.2014), (0.7661, 0.2014, 0.7661), (0.6625, 0.6625, 0.6625), (0.7661, 0.7661, 0.2014), (0.2014, 0.7661, 0.7661), (-0.3513, -0.2573, -28.67), (-0.3513, -0.2573, -25.23), (-0.2792, -0.3293, -28.67), (-0.2792, -0.3293, -25.23), (-0.3513, -0.4014, -28.67), (-0.3513, -0.4014, -25.23), (-0.4233, -0.3293, -28.67), (-0.4233, -0.3293, -25.23), (-0.2792, -0.3293, 0.5542), (-0.3513, -0.2573, 0.5542), (-0.3513, -0.4014, 0.5542), (-0.4233, -0.3293, 0.5542), (-0.3513, 0.5393, -28.67), (-0.3513, 0.5393, -25.23), (-0.2792, 0.4672, -28.67), (-0.2792, 0.4672, -25.23), (-0.3513, 0.3952, -28.67), (-0.3513, 0.3952, -25.23), (-0.4233, 0.4672, -28.67), (-0.4233, 0.4672, -25.23), (-0.2792, 0.4672, 0.5542), (-0.3513, 0.5393, 0.5542), (-0.3513, 0.3952, 0.5542), (-0.4233, 0.4672, 0.5542), (0.3779, 0.5393, -28.67), (0.3779, 0.5393, -25.23), (0.4499, 0.4672, -28.67), (0.4499, 0.4672, -25.23), (0.3779, 0.3952, -28.67), (0.3779, 0.3952, -25.23), (0.3058, 0.4672, -28.67), (0.3058, 0.4672, -25.23), (0.4499, 0.4672, 0.5542), (0.3779, 0.5393, 0.5542), (0.3779, 0.3952, 0.5542), (0.3058, 0.4672, 0.5542), (0.3779, -0.2573, -28.67), (0.3779, -0.2573, -25.23), (0.4499, -0.3293, -28.67), (0.4499, -0.3293, -25.23), (0.3779, -0.4014, -28.67), (0.3779, -0.4014, -25.23), (0.3058, -0.3293, -28.67), (0.3058, -0.3293, -25.23), (0.4499, -0.3293, 0.5542), (0.3779, -0.2573, 0.5542), (0.3779, -0.4014, 0.5542), (0.3058, -0.3293, 0.5542)], [], [(30, 36, 7, 1), (44, 50, 37, 29), (49, 21, 8, 35), (2, 9, 23, 15), (16, 22, 51, 43), (0, 3, 4, 6), (1, 5, 4, 3), (2, 6, 4, 5), (7, 10, 11, 13), (8, 12, 11, 10), (9, 13, 11, 12), (14, 17, 18, 20), (15, 19, 18, 17), (16, 20, 18, 19), (21, 24, 25, 27), (22, 26, 25, 24), (23, 27, 25, 26), (28, 31, 32, 34), (29, 33, 32, 31), (30, 34, 32, 33), (35, 38, 39, 41), (36, 40, 39, 38), (37, 41, 39, 40), (42, 45, 46, 48), (43, 47, 46, 45), (44, 48, 46, 47), (49, 52, 53, 55), (50, 54, 53, 52), (51, 55, 53, 54), (14, 0, 6, 17), (17, 6, 2, 15), (1, 7, 13, 5), (5, 13, 9, 2), (8, 21, 27, 12), (12, 27, 23, 9), (22, 16, 19, 26), (26, 19, 15, 23), (42, 14, 20, 45), (45, 20, 16, 43), (21, 49, 55, 24), (24, 55, 51, 22), (50, 44, 47, 54), (54, 47, 43, 51), (28, 42, 48, 31), (31, 48, 44, 29), (49, 35, 41, 52), (52, 41, 37, 50), (36, 30, 33, 40), (40, 33, 29, 37), (0, 28, 34, 3), (3, 34, 30, 1), (35, 8, 10, 38), (38, 10, 7, 36), (14, 42, 28, 0), (56, 57, 59, 58), (58, 59, 61, 60), (61, 59, 64, 66), (60, 61, 63, 62), (62, 63, 57, 56), (56, 58, 60, 62), (64, 65, 67, 66), (59, 57, 65, 64), (63, 61, 66, 67), (57, 63, 67, 65), (68, 69, 71, 70), (70, 71, 73, 72), (73, 71, 76, 78), (72, 73, 75, 74), (74, 75, 69, 68), (68, 70, 72, 74), (76, 77, 79, 78), (71, 69, 77, 76), (75, 73, 78, 79), (69, 75, 79, 77), (80, 81, 83, 82), (82, 83, 85, 84), (85, 83, 88, 90), (84, 85, 87, 86), (86, 87, 81, 80), (80, 82, 84, 86), (88, 89, 91, 90), (83, 81, 89, 88), (87, 85, 90, 91), (81, 87, 91, 89), (92, 93, 95, 94), (94, 95, 97, 96), (97, 95, 100, 102), (96, 97, 99, 98), (98, 99, 93, 92), (92, 94, 96, 98), (100, 101, 103, 102), (95, 93, 101, 100), (99, 97, 102, 103), (93, 99, 103, 101)])
_uv = me_cube_002.uv_layers.new(name='UVMap')
_uv.uv.foreach_set('vector', [0.4748, 0.8498, 0.5252, 0.8498, 0.5252, 0.9002, 0.4748, 0.9002, 0.4748, 0.5998, 0.5252, 0.5998, 0.5252, 0.6502, 0.4748, 0.6502, 0.5968, 0.5731, 0.4357, 0.5731, 0.4357, 0.412, 0.5968, 0.412, 0.4748, 0.09983, 0.5252, 0.09983, 0.5252, 0.1502, 0.4748, 0.1502, 0.4748, 0.3498, 0.5252, 0.3498, 0.5252, 0.4002, 0.4748, 0.4002, 0.2248, 0.6502, 0.2248, 0.75, 0.1672, 0.75, 0.125, 0.6502, 0.4748, 0.9002, 0.4748, 1.0, 0.4172, 1.0, 0.375, 0.9002, 0.4748, 0.09983, 0.375, 0.09983, 0.375, 0.04219, 0.4748, 0.0, 0.4357, 0.09242, 0.4357, 0.186, 0.2512, 0.2275, 0.2098, 0.186, 0.4357, 0.412, 0.2098, 0.412, 0.2512, 0.2275, 0.4357, 0.186, 0.1162, 0.412, 0.2098, 0.186, 0.2512, 0.2275, 0.2098, 0.412, 0.2248, 0.5998, 0.125, 0.5998, 0.125, 0.5422, 0.2248, 0.5, 0.4748, 0.1502, 0.4748, 0.25, 0.4172, 0.25, 0.375, 0.1502, 0.4748, 0.3498, 0.375, 0.3498, 0.375, 0.2922, 0.4748, 0.25, 0.4357, 0.5731, 0.4357, 0.7991, 0.2512, 0.7576, 0.2098, 0.5731, 0.4357, 0.8926, 0.2098, 0.7991, 0.2512, 0.7576, 0.4357, 0.7991, 0.1162, 0.5731, 0.2098, 0.5731, 0.2512, 0.7576, 0.2098, 0.7991, 0.2752, 0.6502, 0.375, 0.6502, 0.3891, 0.75, 0.2752, 0.75, 0.4748, 0.6502, 0.4748, 0.75, 0.3891, 0.75, 0.375, 0.6502, 0.4748, 0.8498, 0.375, 0.8498, 0.3891, 0.75, 0.4748, 0.75, 0.5968, 0.412, 0.5968, 0.186, 0.7813, 0.2275, 0.8228, 0.412, 0.5968, 0.09242, 0.8228, 0.186, 0.7813, 0.2275, 0.5968, 0.186, 0.9164, 0.412, 0.8228, 0.412, 0.7813, 0.2275, 0.8228, 0.186, 0.2752, 0.5998, 0.2752, 0.5, 0.375, 0.5141, 0.375, 0.5998, 0.4748, 0.4002, 0.4748, 0.5, 0.375, 0.5141, 0.375, 0.4002, 0.4748, 0.5998, 0.375, 0.5998, 0.375, 0.5141, 0.4748, 0.5, 0.5968, 0.5731, 0.8228, 0.5731, 0.7813, 0.7576, 0.5968, 0.7991, 0.9164, 0.5731, 0.8228, 0.7991, 0.7813, 0.7576, 0.8228, 0.5731, 0.5968, 0.8926, 0.5968, 0.7991, 0.7813, 0.7576, 0.8228, 0.7991, 0.2248, 0.5998, 0.2248, 0.6502, 0.125, 0.6502, 0.125, 0.5998, 0.375, 0.1502, 0.375, 0.09983, 0.4748, 0.09983, 0.4748, 0.1502, 0.4748, 0.9002, 0.5252, 0.9002, 0.5252, 1.0, 0.4748, 1.0, 0.4748, 0.0, 0.5252, 0.0, 0.5252, 0.09983, 0.4748, 0.09983, 0.4357, 0.412, 0.4357, 0.5731, 0.2098, 0.5731, 0.2098, 0.412, 0.2098, 0.412, 0.2098, 0.5731, 0.1162, 0.5731, 0.1162, 0.412, 0.5252, 0.3498, 0.4748, 0.3498, 0.4748, 0.25, 0.5252, 0.25, 0.5252, 0.25, 0.4748, 0.25, 0.4748, 0.1502, 0.5252, 0.1502, 0.2752, 0.5998, 0.2248, 0.5998, 0.2248, 0.5, 0.2752, 0.5, 0.375, 0.4002, 0.375, 0.3498, 0.4748, 0.3498, 0.4748, 0.4002, 0.4357, 0.5731, 0.5968, 0.5731, 0.5968, 0.7991, 0.4357, 0.7991, 0.4357, 0.7991, 0.5968, 0.7991, 0.5968, 0.8926, 0.4357, 0.8926, 0.5252, 0.5998, 0.4748, 0.5998, 0.4748, 0.5, 0.5252, 0.5, 0.5252, 0.5, 0.4748, 0.5, 0.4748, 0.4002, 0.5252, 0.4002, 0.2752, 0.6502, 0.2752, 0.5998, 0.375, 0.5998, 0.375, 0.6502, 0.375, 0.6502, 0.375, 0.5998, 0.4748, 0.5998, 0.4748, 0.6502, 0.5968, 0.5731, 0.5968, 0.412, 0.8228, 0.412, 0.8228, 0.5731, 0.8228, 0.5731, 0.8228, 0.412, 0.9164, 0.412, 0.9164, 0.5731, 0.5252, 0.8498, 0.4748, 0.8498, 0.4748, 0.75, 0.5252, 0.75, 0.5252, 0.75, 0.4748, 0.75, 0.4748, 0.6502, 0.5252, 0.6502, 0.2248, 0.6502, 0.2752, 0.6502, 0.2752, 0.75, 0.2248, 0.75, 0.375, 0.9002, 0.375, 0.8498, 0.4748, 0.8498, 0.4748, 0.9002, 0.5968, 0.412, 0.4357, 0.412, 0.4357, 0.186, 0.5968, 0.186, 0.5968, 0.186, 0.4357, 0.186, 0.4357, 0.09242, 0.5968, 0.09242, 0.2248, 0.5998, 0.2752, 0.5998, 0.2752, 0.6502, 0.2248, 0.6502, 1.0, 0.5, 1.0, 1.0, 0.75, 1.0, 0.75, 0.5, 0.75, 0.5, 0.75, 1.0, 0.5, 1.0, 0.5, 0.5, 0.5, 1.0, 0.75, 1.0, 0.75, 1.0, 0.5, 1.0, 0.5, 0.5, 0.5, 1.0, 0.25, 1.0, 0.25, 0.5, 0.25, 0.5, 0.25, 1.0, 0.0, 1.0, 0.0, 0.5, 0.75, 0.49, 0.99, 0.25, 0.75, 0.01, 0.51, 0.25, 0.49, 0.25, 0.25, 0.49, 0.01, 0.25, 0.25, 0.01, 0.75, 1.0, 1.0, 1.0, 1.0, 1.0, 0.75, 1.0, 0.25, 1.0, 0.5, 1.0, 0.5, 1.0, 0.25, 1.0, 0.0, 1.0, 0.25, 1.0, 0.25, 1.0, 0.0, 1.0, 1.0, 0.5, 1.0, 1.0, 0.75, 1.0, 0.75, 0.5, 0.75, 0.5, 0.75, 1.0, 0.5, 1.0, 0.5, 0.5, 0.5, 1.0, 0.75, 1.0, 0.75, 1.0, 0.5, 1.0, 0.5, 0.5, 0.5, 1.0, 0.25, 1.0, 0.25, 0.5, 0.25, 0.5, 0.25, 1.0, 0.0, 1.0, 0.0, 0.5, 0.75, 0.49, 0.99, 0.25, 0.75, 0.01, 0.51, 0.25, 0.49, 0.25, 0.25, 0.49, 0.01, 0.25, 0.25, 0.01, 0.75, 1.0, 1.0, 1.0, 1.0, 1.0, 0.75, 1.0, 0.25, 1.0, 0.5, 1.0, 0.5, 1.0, 0.25, 1.0, 0.0, 1.0, 0.25, 1.0, 0.25, 1.0, 0.0, 1.0, 1.0, 0.5, 1.0, 1.0, 0.75, 1.0, 0.75, 0.5, 0.75, 0.5, 0.75, 1.0, 0.5, 1.0, 0.5, 0.5, 0.5, 1.0, 0.75, 1.0, 0.75, 1.0, 0.5, 1.0, 0.5, 0.5, 0.5, 1.0, 0.25, 1.0, 0.25, 0.5, 0.25, 0.5, 0.25, 1.0, 0.0, 1.0, 0.0, 0.5, 0.75, 0.49, 0.99, 0.25, 0.75, 0.01, 0.51, 0.25, 0.49, 0.25, 0.25, 0.49, 0.01, 0.25, 0.25, 0.01, 0.75, 1.0, 1.0, 1.0, 1.0, 1.0, 0.75, 1.0, 0.25, 1.0, 0.5, 1.0, 0.5, 1.0, 0.25, 1.0, 0.0, 1.0, 0.25, 1.0, 0.25, 1.0, 0.0, 1.0, 1.0, 0.5, 1.0, 1.0, 0.75, 1.0, 0.75, 0.5, 0.75, 0.5, 0.75, 1.0, 0.5, 1.0, 0.5, 0.5, 0.5, 1.0, 0.75, 1.0, 0.75, 1.0, 0.5, 1.0, 0.5, 0.5, 0.5, 1.0, 0.25, 1.0, 0.25, 0.5, 0.25, 0.5, 0.25, 1.0, 0.0, 1.0, 0.0, 0.5, 0.75, 0.49, 0.99, 0.25, 0.75, 0.01, 0.51, 0.25, 0.49, 0.25, 0.25, 0.49, 0.01, 0.25, 0.25, 0.01, 0.75, 1.0, 1.0, 1.0, 1.0, 1.0, 0.75, 1.0, 0.25, 1.0, 0.5, 1.0, 0.5, 1.0, 0.25, 1.0, 0.0, 1.0, 0.25, 1.0, 0.25, 1.0, 0.0, 1.0])
me_cube_002.materials.append(mat_wood)
me_cube_002.update()

# ---- objects
ob_hous = bpy.data.objects.new('hous', me_cube_001)
ob_fenc = bpy.data.objects.new('fenc', me_cylinder)
ob_linemoss = bpy.data.objects.new('linemoss', me_plane)
ob_plane = bpy.data.objects.new('Plane', me_plane_001)
ob_sun = bpy.data.objects.new('Sun', light_sun)
ob_cube = bpy.data.objects.new('Cube', me_cube_002)
ob_camera = bpy.data.objects.new('Camera', cam_camera_001)

# ---- transforms, parenting, visibility, modifiers, constraints
ob_hous.location = (5.605, 1.993, 0.1666)
ob_hous.scale = (2.435, 1.0, 1.624)
ob_fenc.location = (4.75, 4.974, -1.059)
ob_fenc.scale = (0.01753, 0.03012, 0.714)
_m = ob_fenc.modifiers.new('Decimate', 'DECIMATE')
_m.ratio = 0.5056
ob_linemoss.location = (6.963, 3.068, 0.5814)
ob_linemoss.rotation_euler = (-1.572, -2.22e-16, 2.224e-16)
ob_plane.location = (7.344, 3.042, -0.2627)
ob_plane.rotation_euler = (-1.571, 0.0, 0.0)
ob_sun.location = (0.0, 0.0, 0.0)
ob_sun.rotation_euler = (1.228, -0.05462, -2.334)
ob_cube.location = (6.74, 4.03, -0.805)
ob_cube.scale = (0.5263, 0.5263, 0.02203)
ob_camera.location = (8.99, 14.62, 2.828)
ob_camera.rotation_euler = (1.312, 5.333e-07, 2.779)
ob_camera.scale = (1.0, 1.0, 1.0)

# ---- collection membership
col_collection.objects.link(ob_hous)
col_collection.objects.link(ob_fenc)
col_collection.objects.link(ob_linemoss)
col_collection.objects.link(ob_plane)
col_collection.objects.link(ob_sun)
col_collection.objects.link(ob_cube)
col_collection.objects.link(ob_camera)

# ---- scene / render settings (as saved in the file)
scene.camera = ob_camera
scene.frame_start = 1; scene.frame_end = 250; scene.frame_set(1)
scene.render.engine = 'CYCLES'
scene.render.bake_type = 'DISPLACEMENT'
scene.render.use_bake_multires = True
scene.cycles.sampling_pattern = 'TABULATED_SOBOL'
scene.cycles.use_light_tree = False
scene.view_settings.view_transform = 'Filmic'
bpy.context.view_layer.update()
